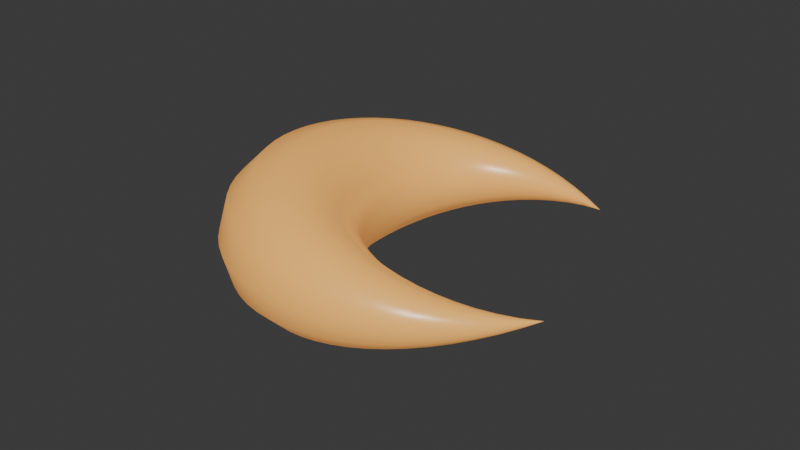 # Source: moon.blend  (saved by Blender 4.1.24; exported with 4.5.12 LTS)
import bpy
from mathutils import Matrix  # noqa: F401  (used for matrix-valued properties, if any)

bpy.ops.wm.read_factory_settings(use_empty=True)
scene = bpy.context.scene
scene.name = 'Scene'

# ---- collections
col_collection = bpy.data.collections.new('Collection'); scene.collection.children.link(col_collection)

# ---- materials (node trees are filled in below, after node groups)
mat_material_001 = bpy.data.materials.new('Material.001')
mat_material_001.use_transparent_shadow = False

# ---- material node trees
mat_material_001.use_nodes = True; mat_material_001.node_tree.nodes.clear()
_N = mat_material_001.node_tree.nodes; _L = mat_material_001.node_tree.links
n0 = _N.new('ShaderNodeBsdfPrincipled'); n0.name = 'Principled BSDF'; n0.location = (10, 300)
n0.inputs[0].default_value = (0.8004, 0.4439, 0.09938, 1.0)
n0.inputs[2].default_value = 0.3276
n0.inputs[27].default_value = (1.0, 0.3964, 0.09083, 1.0)
n0.inputs[28].default_value = 0.4
n1 = _N.new('ShaderNodeOutputMaterial'); n1.name = 'Material Output'; n1.location = (300, 300)
_L.new(n0.outputs[0], n1.inputs[0])
n1.is_active_output = True

# ---- world
world_world = bpy.data.worlds.new('World'); scene.world = world_world
world_world.use_nodes = True; world_world.node_tree.nodes.clear()
_N = world_world.node_tree.nodes; _L = world_world.node_tree.links
n0 = _N.new('ShaderNodeOutputWorld'); n0.name = 'World Output'; n0.location = (300, 300)
n1 = _N.new('ShaderNodeBackground'); n1.name = 'Background'; n1.location = (10, 300)
n1.inputs[0].default_value = (0.05088, 0.05088, 0.05088, 1.0)
_L.new(n1.outputs[0], n0.inputs[0])
n0.is_active_output = True
world_world.color = (0.05088, 0.05088, 0.05088)
world_world.use_sun_shadow = False
world_world.sun_shadow_jitter_overblur = 0.0

# ---- meshes
me_nurbspath = bpy.data.meshes.new('NurbsPath')
me_nurbspath.from_pydata([(-0.487, -1.526, 0.0), (-0.487, -1.526, 0.0), (-0.487, -1.526, 0.0), (-0.487, -1.526, 0.0), (-0.487, -1.526, 0.0), (-0.487, -1.526, 0.0), (-0.487, -1.526, 0.0), (-0.487, -1.526, 0.0), (-0.487, -1.526, 0.0), (-0.487, -1.526, 0.0), (-0.487, -1.526, 0.0), (-0.487, -1.526, 0.0), (-0.542, -1.463, 0.00867), (-0.5364, -1.46, 0.01502), (-0.5288, -1.456, 0.01734), (-0.5211, -1.452, 0.01502), (-0.5155, -1.449, 0.00867), (-0.5135, -1.448, 1.405e-08), (-0.5155, -1.449, -0.00867), (-0.5211, -1.452, -0.01502), (-0.5288, -1.456, -0.01734), (-0.5364, -1.46, -0.01502), (-0.542, -1.463, -0.00867), (-0.5441, -1.464, -1.631e-08), (-0.5905, -1.397, 0.0176), (-0.5786, -1.392, 0.03048), (-0.5624, -1.385, 0.0352), (-0.5461, -1.378, 0.03048), (-0.5342, -1.373, 0.0176), (-0.5299, -1.371, 2.753e-08), (-0.5342, -1.373, -0.0176), (-0.5461, -1.378, -0.03048), (-0.5624, -1.385, -0.0352), (-0.5786, -1.392, -0.03048), (-0.5905, -1.397, -0.0176), (-0.5949, -1.398, -3.311e-08), (-0.6323, -1.327, 0.0267), (-0.6137, -1.321, 0.04625), (-0.5881, -1.314, 0.0534), (-0.5626, -1.306, 0.04625), (-0.5439, -1.3, 0.0267), (-0.5371, -1.298, 4.252e-08), (-0.5439, -1.3, -0.0267), (-0.5626, -1.306, -0.04625), (-0.5881, -1.314, -0.0534), (-0.6137, -1.321, -0.04625), (-0.6323, -1.327, -0.0267), (-0.6392, -1.329, -5.098e-08), (-0.6673, -1.255, 0.0359), (-0.6416, -1.25, 0.06218), (-0.6064, -1.242, 0.0718), (-0.5713, -1.235, 0.06218), (-0.5455, -1.23, 0.0359), (-0.5361, -1.228, 5.684e-08), (-0.5455, -1.23, -0.0359), (-0.5713, -1.235, -0.06218), (-0.6064, -1.242, -0.0718), (-0.6416, -1.25, -0.06218), (-0.6673, -1.255, -0.0359), (-0.6767, -1.257, -6.753e-08), (-0.6953, -1.18, 0.04511), (-0.6625, -1.177, 0.07814), (-0.6176, -1.172, 0.09022), (-0.5728, -1.167, 0.07814), (-0.54, -1.163, 0.04511), (-0.5279, -1.162, 7.058e-08), (-0.5399, -1.163, -0.04511), (-0.5728, -1.167, -0.07814), (-0.6176, -1.172, -0.09022), (-0.6625, -1.177, -0.07814), (-0.6953, -1.18, -0.04511), (-0.7073, -1.181, -8.445e-08), (-0.716, -1.103, 0.05427), (-0.6763, -1.103, 0.09399), (-0.622, -1.102, 0.1085), (-0.5678, -1.101, 0.09399), (-0.528, -1.1, 0.05427), (-0.5135, -1.1, 8.605e-08), (-0.528, -1.1, -0.05427), (-0.5678, -1.101, -0.09399), (-0.622, -1.102, -0.1085), (-0.6763, -1.103, -0.09399), (-0.716, -1.103, -0.05427), (-0.7305, -1.104, -1.024e-07), (-0.7294, -1.025, 0.0633), (-0.6831, -1.029, 0.1096), (-0.62, -1.034, 0.1266), (-0.5569, -1.038, 0.1096), (-0.5107, -1.042, 0.0633), (-0.4938, -1.043, 9.992e-08), (-0.5107, -1.042, -0.0633), (-0.5569, -1.038, -0.1096), (-0.62, -1.034, -0.1266), (-0.6831, -1.029, -0.1096), (-0.7294, -1.025, -0.0633), (-0.7463, -1.024, -1.186e-07), (-0.7352, -0.9467, 0.07214), (-0.6831, -0.9554, 0.1249), (-0.612, -0.9674, 0.1443), (-0.5408, -0.9793, 0.1249), (-0.4887, -0.988, 0.07214), (-0.4697, -0.9912, 1.142e-07), (-0.4887, -0.988, -0.07214), (-0.5408, -0.9793, -0.1249), (-0.612, -0.9674, -0.1443), (-0.6831, -0.9554, -0.1249), (-0.7352, -0.9467, -0.07214), (-0.7542, -0.9435, -1.364e-07), (-0.7334, -0.8679, 0.08072), (-0.6763, -0.8829, 0.1398), (-0.5982, -0.9033, 0.1614), (-0.5201, -0.9238, 0.1398), (-0.463, -0.9388, 0.08072), (-0.4421, -0.9443, 1.263e-07), (-0.463, -0.9388, -0.08072), (-0.5201, -0.9238, -0.1398), (-0.5982, -0.9033, -0.1614), (-0.6763, -0.8829, -0.1398), (-0.7334, -0.8679, -0.08072), (-0.7544, -0.8624, -1.519e-07), (-0.7241, -0.7896, 0.08899), (-0.6628, -0.8117, 0.1541), (-0.5791, -0.8419, 0.178), (-0.4954, -0.8721, 0.1541), (-0.4341, -0.8942, 0.08899), (-0.4117, -0.9023, 1.376e-07), (-0.4341, -0.8942, -0.08899), (-0.4954, -0.8721, -0.1541), (-0.5791, -0.8419, -0.178), (-0.6628, -0.8117, -0.1541), (-0.7241, -0.7896, -0.08899), (-0.7465, -0.7815, -1.674e-07), (-0.7072, -0.7127, 0.0969), (-0.6429, -0.7427, 0.1678), (-0.555, -0.7835, 0.1938), (-0.4672, -0.8244, 0.1678), (-0.4029, -0.8543, 0.0969), (-0.3793, -0.8652, 1.534e-07), (-0.4029, -0.8543, -0.0969), (-0.4672, -0.8244, -0.1678), (-0.555, -0.7835, -0.1938), (-0.6429, -0.7427, -0.1678), (-0.7072, -0.7127, -0.0969), (-0.7308, -0.7018, -1.805e-07), (-0.6829, -0.6379, 0.1044), (-0.6167, -0.6761, 0.1808), (-0.5264, -0.7284, 0.2088), (-0.436, -0.7806, 0.1808), (-0.3698, -0.8189, 0.1044), (-0.3456, -0.8329, 1.614e-07), (-0.3698, -0.8189, -0.1044), (-0.436, -0.7806, -0.1808), (-0.5264, -0.7284, -0.2088), (-0.6167, -0.6761, -0.1808), (-0.6829, -0.6379, -0.1044), (-0.7071, -0.6239, -1.925e-07), (-0.6513, -0.5658, 0.1114), (-0.5846, -0.6128, 0.193), (-0.4934, -0.6768, 0.2228), (-0.4023, -0.7409, 0.193), (-0.3356, -0.7879, 0.1114), (-0.3111, -0.805, 1.743e-07), (-0.3356, -0.7879, -0.1114), (-0.4023, -0.7409, -0.193), (-0.4934, -0.6768, -0.2228), (-0.5846, -0.6128, -0.193), (-0.6513, -0.5658, -0.1114), (-0.6757, -0.5487, -2.117e-07), (-0.6126, -0.4973, 0.118), (-0.5467, -0.553, 0.2043), (-0.4566, -0.6292, 0.2359), (-0.3665, -0.7053, 0.2043), (-0.3006, -0.761, 0.118), (-0.2765, -0.7815, 1.933e-07), (-0.3006, -0.761, -0.118), (-0.3665, -0.7053, -0.2043), (-0.4566, -0.6292, -0.2359), (-0.5467, -0.553, -0.2043), (-0.6126, -0.4973, -0.118), (-0.6368, -0.4769, -2.197e-07), (-0.5672, -0.4329, 0.1239), (-0.5034, -0.4974, 0.2147), (-0.4163, -0.5855, 0.2479), (-0.3292, -0.6737, 0.2147), (-0.2654, -0.7382, 0.1239), (-0.242, -0.7618, 2.031e-07), (-0.2654, -0.7382, -0.1239), (-0.3292, -0.6737, -0.2147), (-0.4163, -0.5855, -0.2479), (-0.5034, -0.4974, -0.2147), (-0.5672, -0.4329, -0.1239), (-0.5906, -0.4093, -2.308e-07), (-0.5155, -0.3735, 0.1293), (-0.4552, -0.4465, 0.224), (-0.3728, -0.5463, 0.2587), (-0.2905, -0.646, 0.224), (-0.2302, -0.719, 0.1293), (-0.2081, -0.7457, 2.072e-07), (-0.2302, -0.719, -0.1293), (-0.2905, -0.646, -0.224), (-0.3728, -0.5463, -0.2587), (-0.4552, -0.4465, -0.224), (-0.5155, -0.3735, -0.1293), (-0.5375, -0.3468, -2.506e-07), (-0.4578, -0.3197, 0.1341), (-0.4023, -0.4007, 0.2323), (-0.3266, -0.5115, 0.2683), (-0.2509, -0.6222, 0.2323), (-0.1954, -0.7032, 0.1341), (-0.1751, -0.7329, 2.149e-07), (-0.1954, -0.7032, -0.1341), (-0.2509, -0.6222, -0.2323), (-0.3266, -0.5115, -0.2683), (-0.4023, -0.4007, -0.2323), (-0.4578, -0.3197, -0.1341), (-0.4781, -0.29, -2.499e-07), (-0.3947, -0.2722, 0.1383), (-0.3454, -0.3606, 0.2395), (-0.278, -0.4813, 0.2766), (-0.2106, -0.6021, 0.2395), (-0.1612, -0.6905, 0.1383), (-0.1432, -0.7229, 2.267e-07), (-0.1612, -0.6905, -0.1383), (-0.2106, -0.6021, -0.2395), (-0.278, -0.4813, -0.2766), (-0.3454, -0.3606, -0.2395), (-0.3947, -0.2722, -0.1383), (-0.4128, -0.2398, -2.679e-07), (-0.327, -0.2315, 0.1418), (-0.2849, -0.3264, 0.2456), (-0.2274, -0.456, 0.2836), (-0.1699, -0.5857, 0.2456), (-0.1278, -0.6805, 0.1418), (-0.1124, -0.7153, 2.324e-07), (-0.1278, -0.6805, -0.1418), (-0.1699, -0.5857, -0.2456), (-0.2274, -0.456, -0.2836), (-0.2849, -0.3264, -0.2456), (-0.327, -0.2315, -0.1418), (-0.3424, -0.1968, -2.641e-07), (-0.2552, -0.1983, 0.1446), (-0.2213, -0.2986, 0.2505), (-0.1751, -0.4357, 0.2893), (-0.1289, -0.5727, 0.2505), (-0.09503, -0.673, 0.1446), (-0.08264, -0.7098, 2.209e-07), (-0.09503, -0.673, -0.1446), (-0.1289, -0.5727, -0.2505), (-0.1751, -0.4357, -0.2893), (-0.2213, -0.2986, -0.2505), (-0.2552, -0.1983, -0.1446), (-0.2675, -0.1616, -2.856e-07), (-0.1801, -0.173, 0.1468), (-0.1554, -0.2775, 0.2542), (-0.1216, -0.4203, 0.2935), (-0.08776, -0.5631, 0.2542), (-0.063, -0.6677, 0.1468), (-0.05394, -0.706, 2.296e-07), (-0.063, -0.6677, -0.1468), (-0.08776, -0.5631, -0.2542), (-0.1216, -0.4203, -0.2935), (-0.1554, -0.2775, -0.2542), (-0.1801, -0.173, -0.1468), (-0.1892, -0.1347, -2.734e-07), (-0.1028, -0.1559, 0.1482), (-0.08772, -0.2633, 0.2567), (-0.06717, -0.4101, 0.2964), (-0.04663, -0.5569, 0.2567), (-0.03158, -0.6643, 0.1482), (-0.02608, -0.7036, 2.263e-07), (-0.03158, -0.6643, -0.1482), (-0.04663, -0.5569, -0.2567), (-0.06717, -0.4101, -0.2964), (-0.08772, -0.2633, -0.2567), (-0.1028, -0.1559, -0.1482), (-0.1083, -0.1166, -2.816e-07), (-0.02395, -0.1474, 0.1489), (-0.01902, -0.2563, 0.2579), (-0.01229, -0.405, 0.2978), (-0.005548, -0.5538, 0.2579), (-0.0006158, -0.6627, 0.1489), (0.001189, -0.7025, 2.441e-07), (-0.0006158, -0.6627, -0.1489), (-0.005548, -0.5538, -0.2579), (-0.01229, -0.405, -0.2978), (-0.01902, -0.2563, -0.2579), (-0.02395, -0.1474, -0.1489), (-0.02576, -0.1075, -2.829e-07), (0.05531, -0.1475, 0.1489), (0.04998, -0.2564, 0.2579), (0.0427, -0.4051, 0.2978), (0.03542, -0.5538, 0.2579), (0.0301, -0.6627, 0.1489), (0.02815, -0.7026, 2.441e-07), (0.0301, -0.6627, -0.1489), (0.03542, -0.5538, -0.2579), (0.0427, -0.4051, -0.2978), (0.04998, -0.2564, -0.2579), (0.05531, -0.1475, -0.1489), (0.05726, -0.1077, -2.774e-07), (0.1341, -0.1563, 0.1482), (0.1186, -0.2637, 0.2567), (0.09741, -0.4104, 0.2964), (0.07625, -0.5571, 0.2567), (0.06076, -0.6644, 0.1482), (0.05509, -0.7037, 2.429e-07), (0.06076, -0.6644, -0.1482), (0.07625, -0.5571, -0.2567), (0.09741, -0.4104, -0.2964), (0.1186, -0.2637, -0.2567), (0.1341, -0.1563, -0.1482), (0.1397, -0.117, -2.871e-07), (0.2113, -0.1738, 0.1468), (0.186, -0.2782, 0.2542), (0.1514, -0.4208, 0.2935), (0.1169, -0.5634, 0.2542), (0.09156, -0.6679, 0.1468), (0.0823, -0.7061, 2.296e-07), (0.09156, -0.6679, -0.1468), (0.1169, -0.5634, -0.2542), (0.1514, -0.4208, -0.2935), (0.186, -0.2782, -0.2542), (0.2113, -0.1738, -0.1468), (0.2206, -0.1355, -2.788e-07), (0.2861, -0.1995, 0.1446), (0.2516, -0.2996, 0.2505), (0.2044, -0.4363, 0.2893), (0.1572, -0.573, 0.2505), (0.1227, -0.6731, 0.1446), (0.11, -0.7098, 2.317e-07), (0.1227, -0.6731, -0.1446), (0.1572, -0.573, -0.2505), (0.2044, -0.4363, -0.2893), (0.2516, -0.2996, -0.2505), (0.2861, -0.1995, -0.1446), (0.2988, -0.1629, -2.856e-07), (0.3576, -0.2333, 0.1418), (0.3146, -0.3278, 0.2456), (0.2559, -0.4569, 0.2836), (0.1972, -0.586, 0.2456), (0.1542, -0.6805, 0.1418), (0.1385, -0.715, 2.324e-07), (0.1542, -0.6805, -0.1418), (0.1972, -0.586, -0.2456), (0.2559, -0.4569, -0.2836), (0.3146, -0.3278, -0.2456), (0.3576, -0.2333, -0.1418), (0.3733, -0.1987, -2.694e-07), (0.4248, -0.2746, 0.1383), (0.3744, -0.3624, 0.2395), (0.3056, -0.4823, 0.2766), (0.2367, -0.6023, 0.2395), (0.1863, -0.6901, 0.1383), (0.1678, -0.7222, 2.215e-07), (0.1863, -0.6901, -0.1383), (0.2367, -0.6023, -0.2395), (0.3056, -0.4823, -0.2766), (0.3744, -0.3624, -0.2395), (0.4248, -0.2746, -0.1383), (0.4433, -0.2425, -2.679e-07), (0.4871, -0.3229, 0.1341), (0.4304, -0.4031, 0.2323), (0.353, -0.5126, 0.2683), (0.2755, -0.6221, 0.2323), (0.2188, -0.7023, 0.1341), (0.198, -0.7316, 2.249e-07), (0.2188, -0.7023, -0.1341), (0.2755, -0.6221, -0.2323), (0.353, -0.5126, -0.2683), (0.4304, -0.4031, -0.2323), (0.4871, -0.3229, -0.1341), (0.5079, -0.2936, -2.499e-07), (0.5437, -0.3777, 0.1293), (0.482, -0.4495, 0.224), (0.3977, -0.5476, 0.2587), (0.3134, -0.6456, 0.224), (0.2517, -0.7174, 0.1293), (0.2291, -0.7437, 2.072e-07), (0.2517, -0.7174, -0.1293), (0.3134, -0.6456, -0.224), (0.3977, -0.5476, -0.2587), (0.482, -0.4495, -0.224), (0.5437, -0.3777, -0.1293), (0.5663, -0.3514, -2.554e-07), (0.5941, -0.4381, 0.1239), (0.5287, -0.501, 0.2147), (0.4394, -0.587, 0.2479), (0.3501, -0.6729, 0.2147), (0.2847, -0.7358, 0.1239), (0.2608, -0.7588, 2.031e-07), (0.2847, -0.7358, -0.1239), (0.3501, -0.6729, -0.2147), (0.4394, -0.587, -0.2479), (0.5287, -0.501, -0.2147), (0.5941, -0.4381, -0.1239), (0.618, -0.4151, -2.401e-07), (0.6376, -0.5036, 0.118), (0.57, -0.5573, 0.2043), (0.4776, -0.6307, 0.2359), (0.3853, -0.704, 0.2043), (0.3177, -0.7578, 0.118), (0.2929, -0.7774, 1.977e-07), (0.3177, -0.7578, -0.118), (0.3853, -0.704, -0.2043), (0.4776, -0.6307, -0.2359), (0.57, -0.5573, -0.2043), (0.6376, -0.5036, -0.118), (0.6624, -0.484, -2.263e-07), (0.6739, -0.5734, 0.1114), (0.6055, -0.6178, 0.193), (0.512, -0.6785, 0.2228), (0.4186, -0.7392, 0.193), (0.3502, -0.7836, 0.1114), (0.3251, -0.7998, 1.764e-07), (0.3502, -0.7836, -0.1114), (0.4186, -0.7392, -0.193), (0.512, -0.6785, -0.2228), (0.6055, -0.6178, -0.193), (0.6739, -0.5734, -0.1114), (0.6989, -0.5571, -2.179e-07), (0.7025, -0.6466, 0.1044), (0.6347, -0.6819, 0.1808), (0.5421, -0.7301, 0.2088), (0.4496, -0.7783, 0.1808), (0.3818, -0.8136, 0.1044), (0.357, -0.8265, 1.711e-07), (0.3818, -0.8136, -0.1044), (0.4496, -0.7783, -0.1808), (0.5421, -0.7301, -0.2088), (0.6347, -0.6819, -0.1808), (0.7025, -0.6466, -0.1044), (0.7273, -0.6336, -1.983e-07), (0.7232, -0.7224, 0.0969), (0.6574, -0.749, 0.1678), (0.5676, -0.7852, 0.1938), (0.4777, -0.8215, 0.1678), (0.412, -0.8481, 0.0969), (0.3879, -0.8578, 1.534e-07), (0.412, -0.8481, -0.0969), (0.4777, -0.8215, -0.1678), (0.5676, -0.7852, -0.1938), (0.6574, -0.749, -0.1678), (0.7232, -0.7224, -0.0969), (0.7473, -0.7127, -1.859e-07), (0.7358, -0.8001, 0.08899), (0.6733, -0.8185, 0.1541), (0.5879, -0.8437, 0.178), (0.5026, -0.8688, 0.1541), (0.4401, -0.8872, 0.08899), (0.4172, -0.894, 1.417e-07), (0.4401, -0.8872, -0.08899), (0.5026, -0.8688, -0.1541), (0.5879, -0.8437, -0.178), (0.6733, -0.8185, -0.1541), (0.7358, -0.8001, -0.08899), (0.7587, -0.7934, -1.699e-07), (0.7402, -0.8789, 0.08072), (0.6821, -0.89, 0.1398), (0.6028, -0.9051, 0.1614), (0.5235, -0.9202, 0.1398), (0.4655, -0.9312, 0.08072), (0.4442, -0.9353, 1.293e-07), (0.4655, -0.9312, -0.08072), (0.5235, -0.9202, -0.1398), (0.6028, -0.9051, -0.1614), (0.6821, -0.89, -0.1398), (0.7402, -0.8789, -0.08072), (0.7614, -0.8748, -1.534e-07), (0.7362, -0.9579, 0.07214), (0.6836, -0.9626, 0.1249), (0.6118, -0.9691, 0.1443), (0.5399, -0.9755, 0.1249), (0.4873, -0.9802, 0.07214), (0.4681, -0.9819, 1.156e-07), (0.4873, -0.9802, -0.07214), (0.5399, -0.9755, -0.1249), (0.6118, -0.9691, -0.1443), (0.6836, -0.9626, -0.1249), (0.7362, -0.9579, -0.07214), (0.7555, -0.9562, -1.371e-07), (0.724, -1.036, 0.0633), (0.6777, -1.036, 0.1096), (0.6144, -1.035, 0.1266), (0.5511, -1.035, 0.1096), (0.5048, -1.034, 0.0633), (0.4878, -1.034, 1.016e-07), (0.5048, -1.034, -0.0633), (0.5511, -1.035, -0.1096), (0.6144, -1.035, -0.1266), (0.6777, -1.036, -0.1096), (0.724, -1.036, -0.0633), (0.741, -1.037, -1.207e-07), (0.7037, -1.114, 0.05427), (0.6642, -1.109, 0.09399), (0.6103, -1.103, 0.1085), (0.5564, -1.097, 0.09399), (0.5169, -1.093, 0.05427), (0.5024, -1.091, 8.668e-08), (0.5169, -1.093, -0.05427), (0.5564, -1.097, -0.09399), (0.6103, -1.103, -0.1085), (0.6642, -1.109, -0.09399), (0.7037, -1.114, -0.05427), (0.7182, -1.115, -1.031e-07), (0.6754, -1.189, 0.04511), (0.6431, -1.182, 0.07814), (0.599, -1.173, 0.09022), (0.5549, -1.163, 0.07814), (0.5226, -1.157, 0.04511), (0.5108, -1.154, 7.268e-08), (0.5226, -1.157, -0.04511), (0.5549, -1.163, -0.07814), (0.599, -1.173, -0.09022), (0.6431, -1.182, -0.07814), (0.6754, -1.189, -0.04511), (0.6872, -1.192, -8.613e-08), (0.6394, -1.262, 0.0359), (0.6143, -1.254, 0.06218), (0.5802, -1.243, 0.0718), (0.546, -1.232, 0.06218), (0.521, -1.224, 0.0359), (0.5118, -1.221, 5.717e-08), (0.521, -1.224, -0.0359), (0.546, -1.232, -0.06218), (0.5802, -1.243, -0.0718), (0.6143, -1.254, -0.06218), (0.6394, -1.262, -0.0359), (0.6485, -1.265, -6.854e-08), (0.5957, -1.333, 0.0267), (0.5778, -1.325, 0.04625), (0.5533, -1.314, 0.0534), (0.5288, -1.304, 0.04625), (0.5109, -1.296, 0.0267), (0.5043, -1.293, 4.377e-08), (0.5109, -1.296, -0.0267), (0.5288, -1.304, -0.04625), (0.5533, -1.314, -0.0534), (0.5778, -1.325, -0.04625), (0.5957, -1.333, -0.0267), (0.6023, -1.336, -5.173e-08), (0.5446, -1.4, 0.0176), (0.5334, -1.394, 0.03048), (0.518, -1.386, 0.0352), (0.5026, -1.377, 0.03048), (0.4914, -1.371, 0.0176), (0.4873, -1.368, 2.819e-08), (0.4914, -1.371, -0.0176), (0.5026, -1.377, -0.03048), (0.518, -1.386, -0.0352), (0.5334, -1.394, -0.03048), (0.5446, -1.4, -0.0176), (0.5487, -1.403, -3.344e-08), (0.4862, -1.465, 0.00867), (0.481, -1.461, 0.01502), (0.4739, -1.456, 0.01734), (0.4667, -1.451, 0.01502), (0.4615, -1.448, 0.00867), (0.4596, -1.446, 1.373e-08), (0.4615, -1.448, -0.00867), (0.4667, -1.451, -0.01502), (0.4739, -1.456, -0.01734), (0.481, -1.461, -0.01502), (0.4862, -1.465, -0.00867), (0.4881, -1.466, -1.696e-08), (0.4204, -1.526, 2.384e-08), (0.4204, -1.526, 4.13e-08), (0.4204, -1.526, 4.768e-08), (0.4204, -1.526, 4.13e-08), (0.4204, -1.526, 2.384e-08), (0.4204, -1.526, 3.997e-14), (0.4204, -1.526, -2.384e-08), (0.4204, -1.526, -4.13e-08), (0.4204, -1.526, -4.768e-08), (0.4204, -1.526, -4.13e-08), (0.4204, -1.526, -2.384e-08), (0.4204, -1.526, -4.53e-14)], [], [(0, 12, 23, 11), (1, 13, 12, 0), (2, 14, 13, 1), (3, 15, 14, 2), (4, 16, 15, 3), (5, 17, 16, 4), (6, 18, 17, 5), (7, 19, 18, 6), (8, 20, 19, 7), (9, 21, 20, 8), (10, 22, 21, 9), (11, 23, 22, 10), (12, 24, 35, 23), (13, 25, 24, 12), (14, 26, 25, 13), (15, 27, 26, 14), (16, 28, 27, 15), (17, 29, 28, 16), (18, 30, 29, 17), (19, 31, 30, 18), (20, 32, 31, 19), (21, 33, 32, 20), (22, 34, 33, 21), (23, 35, 34, 22), (24, 36, 47, 35), (25, 37, 36, 24), (26, 38, 37, 25), (27, 39, 38, 26), (28, 40, 39, 27), (29, 41, 40, 28), (30, 42, 41, 29), (31, 43, 42, 30), (32, 44, 43, 31), (33, 45, 44, 32), (34, 46, 45, 33), (35, 47, 46, 34), (36, 48, 59, 47), (37, 49, 48, 36), (38, 50, 49, 37), (39, 51, 50, 38), (40, 52, 51, 39), (41, 53, 52, 40), (42, 54, 53, 41), (43, 55, 54, 42), (44, 56, 55, 43), (45, 57, 56, 44), (46, 58, 57, 45), (47, 59, 58, 46), (48, 60, 71, 59), (49, 61, 60, 48), (50, 62, 61, 49), (51, 63, 62, 50), (52, 64, 63, 51), (53, 65, 64, 52), (54, 66, 65, 53), (55, 67, 66, 54), (56, 68, 67, 55), (57, 69, 68, 56), (58, 70, 69, 57), (59, 71, 70, 58), (60, 72, 83, 71), (61, 73, 72, 60), (62, 74, 73, 61), (63, 75, 74, 62), (64, 76, 75, 63), (65, 77, 76, 64), (66, 78, 77, 65), (67, 79, 78, 66), (68, 80, 79, 67), (69, 81, 80, 68), (70, 82, 81, 69), (71, 83, 82, 70), (72, 84, 95, 83), (73, 85, 84, 72), (74, 86, 85, 73), (75, 87, 86, 74), (76, 88, 87, 75), (77, 89, 88, 76), (78, 90, 89, 77), (79, 91, 90, 78), (80, 92, 91, 79), (81, 93, 92, 80), (82, 94, 93, 81), (83, 95, 94, 82), (84, 96, 107, 95), (85, 97, 96, 84), (86, 98, 97, 85), (87, 99, 98, 86), (88, 100, 99, 87), (89, 101, 100, 88), (90, 102, 101, 89), (91, 103, 102, 90), (92, 104, 103, 91), (93, 105, 104, 92), (94, 106, 105, 93), (95, 107, 106, 94), (96, 108, 119, 107), (97, 109, 108, 96), (98, 110, 109, 97), (99, 111, 110, 98), (100, 112, 111, 99), (101, 113, 112, 100), (102, 114, 113, 101), (103, 115, 114, 102), (104, 116, 115, 103), (105, 117, 116, 104), (106, 118, 117, 105), (107, 119, 118, 106), (108, 120, 131, 119), (109, 121, 120, 108), (110, 122, 121, 109), (111, 123, 122, 110), (112, 124, 123, 111), (113, 125, 124, 112), (114, 126, 125, 113), (115, 127, 126, 114), (116, 128, 127, 115), (117, 129, 128, 116), (118, 130, 129, 117), (119, 131, 130, 118), (120, 132, 143, 131), (121, 133, 132, 120), (122, 134, 133, 121), (123, 135, 134, 122), (124, 136, 135, 123), (125, 137, 136, 124), (126, 138, 137, 125), (127, 139, 138, 126), (128, 140, 139, 127), (129, 141, 140, 128), (130, 142, 141, 129), (131, 143, 142, 130), (132, 144, 155, 143), (133, 145, 144, 132), (134, 146, 145, 133), (135, 147, 146, 134), (136, 148, 147, 135), (137, 149, 148, 136), (138, 150, 149, 137), (139, 151, 150, 138), (140, 152, 151, 139), (141, 153, 152, 140), (142, 154, 153, 141), (143, 155, 154, 142), (144, 156, 167, 155), (145, 157, 156, 144), (146, 158, 157, 145), (147, 159, 158, 146), (148, 160, 159, 147), (149, 161, 160, 148), (150, 162, 161, 149), (151, 163, 162, 150), (152, 164, 163, 151), (153, 165, 164, 152), (154, 166, 165, 153), (155, 167, 166, 154), (156, 168, 179, 167), (157, 169, 168, 156), (158, 170, 169, 157), (159, 171, 170, 158), (160, 172, 171, 159), (161, 173, 172, 160), (162, 174, 173, 161), (163, 175, 174, 162), (164, 176, 175, 163), (165, 177, 176, 164), (166, 178, 177, 165), (167, 179, 178, 166), (168, 180, 191, 179), (169, 181, 180, 168), (170, 182, 181, 169), (171, 183, 182, 170), (172, 184, 183, 171), (173, 185, 184, 172), (174, 186, 185, 173), (175, 187, 186, 174), (176, 188, 187, 175), (177, 189, 188, 176), (178, 190, 189, 177), (179, 191, 190, 178), (180, 192, 203, 191), (181, 193, 192, 180), (182, 194, 193, 181), (183, 195, 194, 182), (184, 196, 195, 183), (185, 197, 196, 184), (186, 198, 197, 185), (187, 199, 198, 186), (188, 200, 199, 187), (189, 201, 200, 188), (190, 202, 201, 189), (191, 203, 202, 190), (192, 204, 215, 203), (193, 205, 204, 192), (194, 206, 205, 193), (195, 207, 206, 194), (196, 208, 207, 195), (197, 209, 208, 196), (198, 210, 209, 197), (199, 211, 210, 198), (200, 212, 211, 199), (201, 213, 212, 200), (202, 214, 213, 201), (203, 215, 214, 202), (204, 216, 227, 215), (205, 217, 216, 204), (206, 218, 217, 205), (207, 219, 218, 206), (208, 220, 219, 207), (209, 221, 220, 208), (210, 222, 221, 209), (211, 223, 222, 210), (212, 224, 223, 211), (213, 225, 224, 212), (214, 226, 225, 213), (215, 227, 226, 214), (216, 228, 239, 227), (217, 229, 228, 216), (218, 230, 229, 217), (219, 231, 230, 218), (220, 232, 231, 219), (221, 233, 232, 220), (222, 234, 233, 221), (223, 235, 234, 222), (224, 236, 235, 223), (225, 237, 236, 224), (226, 238, 237, 225), (227, 239, 238, 226), (228, 240, 251, 239), (229, 241, 240, 228), (230, 242, 241, 229), (231, 243, 242, 230), (232, 244, 243, 231), (233, 245, 244, 232), (234, 246, 245, 233), (235, 247, 246, 234), (236, 248, 247, 235), (237, 249, 248, 236), (238, 250, 249, 237), (239, 251, 250, 238), (240, 252, 263, 251), (241, 253, 252, 240), (242, 254, 253, 241), (243, 255, 254, 242), (244, 256, 255, 243), (245, 257, 256, 244), (246, 258, 257, 245), (247, 259, 258, 246), (248, 260, 259, 247), (249, 261, 260, 248), (250, 262, 261, 249), (251, 263, 262, 250), (252, 264, 275, 263), (253, 265, 264, 252), (254, 266, 265, 253), (255, 267, 266, 254), (256, 268, 267, 255), (257, 269, 268, 256), (258, 270, 269, 257), (259, 271, 270, 258), (260, 272, 271, 259), (261, 273, 272, 260), (262, 274, 273, 261), (263, 275, 274, 262), (264, 276, 287, 275), (265, 277, 276, 264), (266, 278, 277, 265), (267, 279, 278, 266), (268, 280, 279, 267), (269, 281, 280, 268), (270, 282, 281, 269), (271, 283, 282, 270), (272, 284, 283, 271), (273, 285, 284, 272), (274, 286, 285, 273), (275, 287, 286, 274), (276, 288, 299, 287), (277, 289, 288, 276), (278, 290, 289, 277), (279, 291, 290, 278), (280, 292, 291, 279), (281, 293, 292, 280), (282, 294, 293, 281), (283, 295, 294, 282), (284, 296, 295, 283), (285, 297, 296, 284), (286, 298, 297, 285), (287, 299, 298, 286), (288, 300, 311, 299), (289, 301, 300, 288), (290, 302, 301, 289), (291, 303, 302, 290), (292, 304, 303, 291), (293, 305, 304, 292), (294, 306, 305, 293), (295, 307, 306, 294), (296, 308, 307, 295), (297, 309, 308, 296), (298, 310, 309, 297), (299, 311, 310, 298), (300, 312, 323, 311), (301, 313, 312, 300), (302, 314, 313, 301), (303, 315, 314, 302), (304, 316, 315, 303), (305, 317, 316, 304), (306, 318, 317, 305), (307, 319, 318, 306), (308, 320, 319, 307), (309, 321, 320, 308), (310, 322, 321, 309), (311, 323, 322, 310), (312, 324, 335, 323), (313, 325, 324, 312), (314, 326, 325, 313), (315, 327, 326, 314), (316, 328, 327, 315), (317, 329, 328, 316), (318, 330, 329, 317), (319, 331, 330, 318), (320, 332, 331, 319), (321, 333, 332, 320), (322, 334, 333, 321), (323, 335, 334, 322), (324, 336, 347, 335), (325, 337, 336, 324), (326, 338, 337, 325), (327, 339, 338, 326), (328, 340, 339, 327), (329, 341, 340, 328), (330, 342, 341, 329), (331, 343, 342, 330), (332, 344, 343, 331), (333, 345, 344, 332), (334, 346, 345, 333), (335, 347, 346, 334), (336, 348, 359, 347), (337, 349, 348, 336), (338, 350, 349, 337), (339, 351, 350, 338), (340, 352, 351, 339), (341, 353, 352, 340), (342, 354, 353, 341), (343, 355, 354, 342), (344, 356, 355, 343), (345, 357, 356, 344), (346, 358, 357, 345), (347, 359, 358, 346), (348, 360, 371, 359), (349, 361, 360, 348), (350, 362, 361, 349), (351, 363, 362, 350), (352, 364, 363, 351), (353, 365, 364, 352), (354, 366, 365, 353), (355, 367, 366, 354), (356, 368, 367, 355), (357, 369, 368, 356), (358, 370, 369, 357), (359, 371, 370, 358), (360, 372, 383, 371), (361, 373, 372, 360), (362, 374, 373, 361), (363, 375, 374, 362), (364, 376, 375, 363), (365, 377, 376, 364), (366, 378, 377, 365), (367, 379, 378, 366), (368, 380, 379, 367), (369, 381, 380, 368), (370, 382, 381, 369), (371, 383, 382, 370), (372, 384, 395, 383), (373, 385, 384, 372), (374, 386, 385, 373), (375, 387, 386, 374), (376, 388, 387, 375), (377, 389, 388, 376), (378, 390, 389, 377), (379, 391, 390, 378), (380, 392, 391, 379), (381, 393, 392, 380), (382, 394, 393, 381), (383, 395, 394, 382), (384, 396, 407, 395), (385, 397, 396, 384), (386, 398, 397, 385), (387, 399, 398, 386), (388, 400, 399, 387), (389, 401, 400, 388), (390, 402, 401, 389), (391, 403, 402, 390), (392, 404, 403, 391), (393, 405, 404, 392), (394, 406, 405, 393), (395, 407, 406, 394), (396, 408, 419, 407), (397, 409, 408, 396), (398, 410, 409, 397), (399, 411, 410, 398), (400, 412, 411, 399), (401, 413, 412, 400), (402, 414, 413, 401), (403, 415, 414, 402), (404, 416, 415, 403), (405, 417, 416, 404), (406, 418, 417, 405), (407, 419, 418, 406), (408, 420, 431, 419), (409, 421, 420, 408), (410, 422, 421, 409), (411, 423, 422, 410), (412, 424, 423, 411), (413, 425, 424, 412), (414, 426, 425, 413), (415, 427, 426, 414), (416, 428, 427, 415), (417, 429, 428, 416), (418, 430, 429, 417), (419, 431, 430, 418), (420, 432, 443, 431), (421, 433, 432, 420), (422, 434, 433, 421), (423, 435, 434, 422), (424, 436, 435, 423), (425, 437, 436, 424), (426, 438, 437, 425), (427, 439, 438, 426), (428, 440, 439, 427), (429, 441, 440, 428), (430, 442, 441, 429), (431, 443, 442, 430), (432, 444, 455, 443), (433, 445, 444, 432), (434, 446, 445, 433), (435, 447, 446, 434), (436, 448, 447, 435), (437, 449, 448, 436), (438, 450, 449, 437), (439, 451, 450, 438), (440, 452, 451, 439), (441, 453, 452, 440), (442, 454, 453, 441), (443, 455, 454, 442), (444, 456, 467, 455), (445, 457, 456, 444), (446, 458, 457, 445), (447, 459, 458, 446), (448, 460, 459, 447), (449, 461, 460, 448), (450, 462, 461, 449), (451, 463, 462, 450), (452, 464, 463, 451), (453, 465, 464, 452), (454, 466, 465, 453), (455, 467, 466, 454), (456, 468, 479, 467), (457, 469, 468, 456), (458, 470, 469, 457), (459, 471, 470, 458), (460, 472, 471, 459), (461, 473, 472, 460), (462, 474, 473, 461), (463, 475, 474, 462), (464, 476, 475, 463), (465, 477, 476, 464), (466, 478, 477, 465), (467, 479, 478, 466), (468, 480, 491, 479), (469, 481, 480, 468), (470, 482, 481, 469), (471, 483, 482, 470), (472, 484, 483, 471), (473, 485, 484, 472), (474, 486, 485, 473), (475, 487, 486, 474), (476, 488, 487, 475), (477, 489, 488, 476), (478, 490, 489, 477), (479, 491, 490, 478), (480, 492, 503, 491), (481, 493, 492, 480), (482, 494, 493, 481), (483, 495, 494, 482), (484, 496, 495, 483), (485, 497, 496, 484), (486, 498, 497, 485), (487, 499, 498, 486), (488, 500, 499, 487), (489, 501, 500, 488), (490, 502, 501, 489), (491, 503, 502, 490), (492, 504, 515, 503), (493, 505, 504, 492), (494, 506, 505, 493), (495, 507, 506, 494), (496, 508, 507, 495), (497, 509, 508, 496), (498, 510, 509, 497), (499, 511, 510, 498), (500, 512, 511, 499), (501, 513, 512, 500), (502, 514, 513, 501), (503, 515, 514, 502), (504, 516, 527, 515), (505, 517, 516, 504), (506, 518, 517, 505), (507, 519, 518, 506), (508, 520, 519, 507), (509, 521, 520, 508), (510, 522, 521, 509), (511, 523, 522, 510), (512, 524, 523, 511), (513, 525, 524, 512), (514, 526, 525, 513), (515, 527, 526, 514), (516, 528, 539, 527), (517, 529, 528, 516), (518, 530, 529, 517), (519, 531, 530, 518), (520, 532, 531, 519), (521, 533, 532, 520), (522, 534, 533, 521), (523, 535, 534, 522), (524, 536, 535, 523), (525, 537, 536, 524), (526, 538, 537, 525), (527, 539, 538, 526), (528, 540, 551, 539), (529, 541, 540, 528), (530, 542, 541, 529), (531, 543, 542, 530), (532, 544, 543, 531), (533, 545, 544, 532), (534, 546, 545, 533), (535, 547, 546, 534), (536, 548, 547, 535), (537, 549, 548, 536), (538, 550, 549, 537), (539, 551, 550, 538), (540, 552, 563, 551), (541, 553, 552, 540), (542, 554, 553, 541), (543, 555, 554, 542), (544, 556, 555, 543), (545, 557, 556, 544), (546, 558, 557, 545), (547, 559, 558, 546), (548, 560, 559, 547), (549, 561, 560, 548), (550, 562, 561, 549), (551, 563, 562, 550), (552, 564, 575, 563), (553, 565, 564, 552), (554, 566, 565, 553), (555, 567, 566, 554), (556, 568, 567, 555), (557, 569, 568, 556), (558, 570, 569, 557), (559, 571, 570, 558), (560, 572, 571, 559), (561, 573, 572, 560), (562, 574, 573, 561), (563, 575, 574, 562)])
me_nurbspath.polygons.foreach_set('use_smooth', [True] * 564)
_uv = me_nurbspath.uv_layers.new(name='UVMap')
_uv.uv.foreach_set('vector', [0.0, 1.0, 0.02128, 1.0, 0.02128, 0.9167, 0.0, 0.9167, 0.0, 0.08333, 0.02128, 0.08333, 0.02128, 0.0, 0.0, 0.0, 0.0, 0.1667, 0.02128, 0.1667, 0.02128, 0.08333, 0.0, 0.08333, 0.0, 0.25, 0.02128, 0.25, 0.02128, 0.1667, 0.0, 0.1667, 0.0, 0.3333, 0.02128, 0.3333, 0.02128, 0.25, 0.0, 0.25, 0.0, 0.4167, 0.02128, 0.4167, 0.02128, 0.3333, 0.0, 0.3333, 0.0, 0.5, 0.02128, 0.5, 0.02128, 0.4167, 0.0, 0.4167, 0.0, 0.5833, 0.02128, 0.5833, 0.02128, 0.5, 0.0, 0.5, 0.0, 0.6667, 0.02128, 0.6667, 0.02128, 0.5833, 0.0, 0.5833, 0.0, 0.75, 0.02128, 0.75, 0.02128, 0.6667, 0.0, 0.6667, 0.0, 0.8333, 0.02128, 0.8333, 0.02128, 0.75, 0.0, 0.75, 0.0, 0.9167, 0.02128, 0.9167, 0.02128, 0.8333, 0.0, 0.8333, 0.02128, 1.0, 0.04255, 1.0, 0.04255, 0.9167, 0.02128, 0.9167, 0.02128, 0.08333, 0.04255, 0.08333, 0.04255, 0.0, 0.02128, 0.0, 0.02128, 0.1667, 0.04255, 0.1667, 0.04255, 0.08333, 0.02128, 0.08333, 0.02128, 0.25, 0.04255, 0.25, 0.04255, 0.1667, 0.02128, 0.1667, 0.02128, 0.3333, 0.04255, 0.3333, 0.04255, 0.25, 0.02128, 0.25, 0.02128, 0.4167, 0.04255, 0.4167, 0.04255, 0.3333, 0.02128, 0.3333, 0.02128, 0.5, 0.04255, 0.5, 0.04255, 0.4167, 0.02128, 0.4167, 0.02128, 0.5833, 0.04255, 0.5833, 0.04255, 0.5, 0.02128, 0.5, 0.02128, 0.6667, 0.04255, 0.6667, 0.04255, 0.5833, 0.02128, 0.5833, 0.02128, 0.75, 0.04255, 0.75, 0.04255, 0.6667, 0.02128, 0.6667, 0.02128, 0.8333, 0.04255, 0.8333, 0.04255, 0.75, 0.02128, 0.75, 0.02128, 0.9167, 0.04255, 0.9167, 0.04255, 0.8333, 0.02128, 0.8333, 0.04255, 1.0, 0.06383, 1.0, 0.06383, 0.9167, 0.04255, 0.9167, 0.04255, 0.08333, 0.06383, 0.08333, 0.06383, 0.0, 0.04255, 0.0, 0.04255, 0.1667, 0.06383, 0.1667, 0.06383, 0.08333, 0.04255, 0.08333, 0.04255, 0.25, 0.06383, 0.25, 0.06383, 0.1667, 0.04255, 0.1667, 0.04255, 0.3333, 0.06383, 0.3333, 0.06383, 0.25, 0.04255, 0.25, 0.04255, 0.4167, 0.06383, 0.4167, 0.06383, 0.3333, 0.04255, 0.3333, 0.04255, 0.5, 0.06383, 0.5, 0.06383, 0.4167, 0.04255, 0.4167, 0.04255, 0.5833, 0.06383, 0.5833, 0.06383, 0.5, 0.04255, 0.5, 0.04255, 0.6667, 0.06383, 0.6667, 0.06383, 0.5833, 0.04255, 0.5833, 0.04255, 0.75, 0.06383, 0.75, 0.06383, 0.6667, 0.04255, 0.6667, 0.04255, 0.8333, 0.06383, 0.8333, 0.06383, 0.75, 0.04255, 0.75, 0.04255, 0.9167, 0.06383, 0.9167, 0.06383, 0.8333, 0.04255, 0.8333, 0.06383, 1.0, 0.08511, 1.0, 0.08511, 0.9167, 0.06383, 0.9167, 0.06383, 0.08333, 0.08511, 0.08333, 0.08511, 0.0, 0.06383, 0.0, 0.06383, 0.1667, 0.08511, 0.1667, 0.08511, 0.08333, 0.06383, 0.08333, 0.06383, 0.25, 0.08511, 0.25, 0.08511, 0.1667, 0.06383, 0.1667, 0.06383, 0.3333, 0.08511, 0.3333, 0.08511, 0.25, 0.06383, 0.25, 0.06383, 0.4167, 0.08511, 0.4167, 0.08511, 0.3333, 0.06383, 0.3333, 0.06383, 0.5, 0.08511, 0.5, 0.08511, 0.4167, 0.06383, 0.4167, 0.06383, 0.5833, 0.08511, 0.5833, 0.08511, 0.5, 0.06383, 0.5, 0.06383, 0.6667, 0.08511, 0.6667, 0.08511, 0.5833, 0.06383, 0.5833, 0.06383, 0.75, 0.08511, 0.75, 0.08511, 0.6667, 0.06383, 0.6667, 0.06383, 0.8333, 0.08511, 0.8333, 0.08511, 0.75, 0.06383, 0.75, 0.06383, 0.9167, 0.08511, 0.9167, 0.08511, 0.8333, 0.06383, 0.8333, 0.08511, 1.0, 0.1064, 1.0, 0.1064, 0.9167, 0.08511, 0.9167, 0.08511, 0.08333, 0.1064, 0.08333, 0.1064, 0.0, 0.08511, 0.0, 0.08511, 0.1667, 0.1064, 0.1667, 0.1064, 0.08333, 0.08511, 0.08333, 0.08511, 0.25, 0.1064, 0.25, 0.1064, 0.1667, 0.08511, 0.1667, 0.08511, 0.3333, 0.1064, 0.3333, 0.1064, 0.25, 0.08511, 0.25, 0.08511, 0.4167, 0.1064, 0.4167, 0.1064, 0.3333, 0.08511, 0.3333, 0.08511, 0.5, 0.1064, 0.5, 0.1064, 0.4167, 0.08511, 0.4167, 0.08511, 0.5833, 0.1064, 0.5833, 0.1064, 0.5, 0.08511, 0.5, 0.08511, 0.6667, 0.1064, 0.6667, 0.1064, 0.5833, 0.08511, 0.5833, 0.08511, 0.75, 0.1064, 0.75, 0.1064, 0.6667, 0.08511, 0.6667, 0.08511, 0.8333, 0.1064, 0.8333, 0.1064, 0.75, 0.08511, 0.75, 0.08511, 0.9167, 0.1064, 0.9167, 0.1064, 0.8333, 0.08511, 0.8333, 0.1064, 1.0, 0.1277, 1.0, 0.1277, 0.9167, 0.1064, 0.9167, 0.1064, 0.08333, 0.1277, 0.08333, 0.1277, 0.0, 0.1064, 0.0, 0.1064, 0.1667, 0.1277, 0.1667, 0.1277, 0.08333, 0.1064, 0.08333, 0.1064, 0.25, 0.1277, 0.25, 0.1277, 0.1667, 0.1064, 0.1667, 0.1064, 0.3333, 0.1277, 0.3333, 0.1277, 0.25, 0.1064, 0.25, 0.1064, 0.4167, 0.1277, 0.4167, 0.1277, 0.3333, 0.1064, 0.3333, 0.1064, 0.5, 0.1277, 0.5, 0.1277, 0.4167, 0.1064, 0.4167, 0.1064, 0.5833, 0.1277, 0.5833, 0.1277, 0.5, 0.1064, 0.5, 0.1064, 0.6667, 0.1277, 0.6667, 0.1277, 0.5833, 0.1064, 0.5833, 0.1064, 0.75, 0.1277, 0.75, 0.1277, 0.6667, 0.1064, 0.6667, 0.1064, 0.8333, 0.1277, 0.8333, 0.1277, 0.75, 0.1064, 0.75, 0.1064, 0.9167, 0.1277, 0.9167, 0.1277, 0.8333, 0.1064, 0.8333, 0.1277, 1.0, 0.1489, 1.0, 0.1489, 0.9167, 0.1277, 0.9167, 0.1277, 0.08333, 0.1489, 0.08333, 0.1489, 0.0, 0.1277, 0.0, 0.1277, 0.1667, 0.1489, 0.1667, 0.1489, 0.08333, 0.1277, 0.08333, 0.1277, 0.25, 0.1489, 0.25, 0.1489, 0.1667, 0.1277, 0.1667, 0.1277, 0.3333, 0.1489, 0.3333, 0.1489, 0.25, 0.1277, 0.25, 0.1277, 0.4167, 0.1489, 0.4167, 0.1489, 0.3333, 0.1277, 0.3333, 0.1277, 0.5, 0.1489, 0.5, 0.1489, 0.4167, 0.1277, 0.4167, 0.1277, 0.5833, 0.1489, 0.5833, 0.1489, 0.5, 0.1277, 0.5, 0.1277, 0.6667, 0.1489, 0.6667, 0.1489, 0.5833, 0.1277, 0.5833, 0.1277, 0.75, 0.1489, 0.75, 0.1489, 0.6667, 0.1277, 0.6667, 0.1277, 0.8333, 0.1489, 0.8333, 0.1489, 0.75, 0.1277, 0.75, 0.1277, 0.9167, 0.1489, 0.9167, 0.1489, 0.8333, 0.1277, 0.8333, 0.1489, 1.0, 0.1702, 1.0, 0.1702, 0.9167, 0.1489, 0.9167, 0.1489, 0.08333, 0.1702, 0.08333, 0.1702, 0.0, 0.1489, 0.0, 0.1489, 0.1667, 0.1702, 0.1667, 0.1702, 0.08333, 0.1489, 0.08333, 0.1489, 0.25, 0.1702, 0.25, 0.1702, 0.1667, 0.1489, 0.1667, 0.1489, 0.3333, 0.1702, 0.3333, 0.1702, 0.25, 0.1489, 0.25, 0.1489, 0.4167, 0.1702, 0.4167, 0.1702, 0.3333, 0.1489, 0.3333, 0.1489, 0.5, 0.1702, 0.5, 0.1702, 0.4167, 0.1489, 0.4167, 0.1489, 0.5833, 0.1702, 0.5833, 0.1702, 0.5, 0.1489, 0.5, 0.1489, 0.6667, 0.1702, 0.6667, 0.1702, 0.5833, 0.1489, 0.5833, 0.1489, 0.75, 0.1702, 0.75, 0.1702, 0.6667, 0.1489, 0.6667, 0.1489, 0.8333, 0.1702, 0.8333, 0.1702, 0.75, 0.1489, 0.75, 0.1489, 0.9167, 0.1702, 0.9167, 0.1702, 0.8333, 0.1489, 0.8333, 0.1702, 1.0, 0.1915, 1.0, 0.1915, 0.9167, 0.1702, 0.9167, 0.1702, 0.08333, 0.1915, 0.08333, 0.1915, 0.0, 0.1702, 0.0, 0.1702, 0.1667, 0.1915, 0.1667, 0.1915, 0.08333, 0.1702, 0.08333, 0.1702, 0.25, 0.1915, 0.25, 0.1915, 0.1667, 0.1702, 0.1667, 0.1702, 0.3333, 0.1915, 0.3333, 0.1915, 0.25, 0.1702, 0.25, 0.1702, 0.4167, 0.1915, 0.4167, 0.1915, 0.3333, 0.1702, 0.3333, 0.1702, 0.5, 0.1915, 0.5, 0.1915, 0.4167, 0.1702, 0.4167, 0.1702, 0.5833, 0.1915, 0.5833, 0.1915, 0.5, 0.1702, 0.5, 0.1702, 0.6667, 0.1915, 0.6667, 0.1915, 0.5833, 0.1702, 0.5833, 0.1702, 0.75, 0.1915, 0.75, 0.1915, 0.6667, 0.1702, 0.6667, 0.1702, 0.8333, 0.1915, 0.8333, 0.1915, 0.75, 0.1702, 0.75, 0.1702, 0.9167, 0.1915, 0.9167, 0.1915, 0.8333, 0.1702, 0.8333, 0.1915, 1.0, 0.2128, 1.0, 0.2128, 0.9167, 0.1915, 0.9167, 0.1915, 0.08333, 0.2128, 0.08333, 0.2128, 0.0, 0.1915, 0.0, 0.1915, 0.1667, 0.2128, 0.1667, 0.2128, 0.08333, 0.1915, 0.08333, 0.1915, 0.25, 0.2128, 0.25, 0.2128, 0.1667, 0.1915, 0.1667, 0.1915, 0.3333, 0.2128, 0.3333, 0.2128, 0.25, 0.1915, 0.25, 0.1915, 0.4167, 0.2128, 0.4167, 0.2128, 0.3333, 0.1915, 0.3333, 0.1915, 0.5, 0.2128, 0.5, 0.2128, 0.4167, 0.1915, 0.4167, 0.1915, 0.5833, 0.2128, 0.5833, 0.2128, 0.5, 0.1915, 0.5, 0.1915, 0.6667, 0.2128, 0.6667, 0.2128, 0.5833, 0.1915, 0.5833, 0.1915, 0.75, 0.2128, 0.75, 0.2128, 0.6667, 0.1915, 0.6667, 0.1915, 0.8333, 0.2128, 0.8333, 0.2128, 0.75, 0.1915, 0.75, 0.1915, 0.9167, 0.2128, 0.9167, 0.2128, 0.8333, 0.1915, 0.8333, 0.2128, 1.0, 0.234, 1.0, 0.234, 0.9167, 0.2128, 0.9167, 0.2128, 0.08333, 0.234, 0.08333, 0.234, 0.0, 0.2128, 0.0, 0.2128, 0.1667, 0.234, 0.1667, 0.234, 0.08333, 0.2128, 0.08333, 0.2128, 0.25, 0.234, 0.25, 0.234, 0.1667, 0.2128, 0.1667, 0.2128, 0.3333, 0.234, 0.3333, 0.234, 0.25, 0.2128, 0.25, 0.2128, 0.4167, 0.234, 0.4167, 0.234, 0.3333, 0.2128, 0.3333, 0.2128, 0.5, 0.234, 0.5, 0.234, 0.4167, 0.2128, 0.4167, 0.2128, 0.5833, 0.234, 0.5833, 0.234, 0.5, 0.2128, 0.5, 0.2128, 0.6667, 0.234, 0.6667, 0.234, 0.5833, 0.2128, 0.5833, 0.2128, 0.75, 0.234, 0.75, 0.234, 0.6667, 0.2128, 0.6667, 0.2128, 0.8333, 0.234, 0.8333, 0.234, 0.75, 0.2128, 0.75, 0.2128, 0.9167, 0.234, 0.9167, 0.234, 0.8333, 0.2128, 0.8333, 0.234, 1.0, 0.2553, 1.0, 0.2553, 0.9167, 0.234, 0.9167, 0.234, 0.08333, 0.2553, 0.08333, 0.2553, 0.0, 0.234, 0.0, 0.234, 0.1667, 0.2553, 0.1667, 0.2553, 0.08333, 0.234, 0.08333, 0.234, 0.25, 0.2553, 0.25, 0.2553, 0.1667, 0.234, 0.1667, 0.234, 0.3333, 0.2553, 0.3333, 0.2553, 0.25, 0.234, 0.25, 0.234, 0.4167, 0.2553, 0.4167, 0.2553, 0.3333, 0.234, 0.3333, 0.234, 0.5, 0.2553, 0.5, 0.2553, 0.4167, 0.234, 0.4167, 0.234, 0.5833, 0.2553, 0.5833, 0.2553, 0.5, 0.234, 0.5, 0.234, 0.6667, 0.2553, 0.6667, 0.2553, 0.5833, 0.234, 0.5833, 0.234, 0.75, 0.2553, 0.75, 0.2553, 0.6667, 0.234, 0.6667, 0.234, 0.8333, 0.2553, 0.8333, 0.2553, 0.75, 0.234, 0.75, 0.234, 0.9167, 0.2553, 0.9167, 0.2553, 0.8333, 0.234, 0.8333, 0.2553, 1.0, 0.2766, 1.0, 0.2766, 0.9167, 0.2553, 0.9167, 0.2553, 0.08333, 0.2766, 0.08333, 0.2766, 0.0, 0.2553, 0.0, 0.2553, 0.1667, 0.2766, 0.1667, 0.2766, 0.08333, 0.2553, 0.08333, 0.2553, 0.25, 0.2766, 0.25, 0.2766, 0.1667, 0.2553, 0.1667, 0.2553, 0.3333, 0.2766, 0.3333, 0.2766, 0.25, 0.2553, 0.25, 0.2553, 0.4167, 0.2766, 0.4167, 0.2766, 0.3333, 0.2553, 0.3333, 0.2553, 0.5, 0.2766, 0.5, 0.2766, 0.4167, 0.2553, 0.4167, 0.2553, 0.5833, 0.2766, 0.5833, 0.2766, 0.5, 0.2553, 0.5, 0.2553, 0.6667, 0.2766, 0.6667, 0.2766, 0.5833, 0.2553, 0.5833, 0.2553, 0.75, 0.2766, 0.75, 0.2766, 0.6667, 0.2553, 0.6667, 0.2553, 0.8333, 0.2766, 0.8333, 0.2766, 0.75, 0.2553, 0.75, 0.2553, 0.9167, 0.2766, 0.9167, 0.2766, 0.8333, 0.2553, 0.8333, 0.2766, 1.0, 0.2979, 1.0, 0.2979, 0.9167, 0.2766, 0.9167, 0.2766, 0.08333, 0.2979, 0.08333, 0.2979, 0.0, 0.2766, 0.0, 0.2766, 0.1667, 0.2979, 0.1667, 0.2979, 0.08333, 0.2766, 0.08333, 0.2766, 0.25, 0.2979, 0.25, 0.2979, 0.1667, 0.2766, 0.1667, 0.2766, 0.3333, 0.2979, 0.3333, 0.2979, 0.25, 0.2766, 0.25, 0.2766, 0.4167, 0.2979, 0.4167, 0.2979, 0.3333, 0.2766, 0.3333, 0.2766, 0.5, 0.2979, 0.5, 0.2979, 0.4167, 0.2766, 0.4167, 0.2766, 0.5833, 0.2979, 0.5833, 0.2979, 0.5, 0.2766, 0.5, 0.2766, 0.6667, 0.2979, 0.6667, 0.2979, 0.5833, 0.2766, 0.5833, 0.2766, 0.75, 0.2979, 0.75, 0.2979, 0.6667, 0.2766, 0.6667, 0.2766, 0.8333, 0.2979, 0.8333, 0.2979, 0.75, 0.2766, 0.75, 0.2766, 0.9167, 0.2979, 0.9167, 0.2979, 0.8333, 0.2766, 0.8333, 0.2979, 1.0, 0.3191, 1.0, 0.3191, 0.9167, 0.2979, 0.9167, 0.2979, 0.08333, 0.3191, 0.08333, 0.3191, 0.0, 0.2979, 0.0, 0.2979, 0.1667, 0.3191, 0.1667, 0.3191, 0.08333, 0.2979, 0.08333, 0.2979, 0.25, 0.3191, 0.25, 0.3191, 0.1667, 0.2979, 0.1667, 0.2979, 0.3333, 0.3191, 0.3333, 0.3191, 0.25, 0.2979, 0.25, 0.2979, 0.4167, 0.3191, 0.4167, 0.3191, 0.3333, 0.2979, 0.3333, 0.2979, 0.5, 0.3191, 0.5, 0.3191, 0.4167, 0.2979, 0.4167, 0.2979, 0.5833, 0.3191, 0.5833, 0.3191, 0.5, 0.2979, 0.5, 0.2979, 0.6667, 0.3191, 0.6667, 0.3191, 0.5833, 0.2979, 0.5833, 0.2979, 0.75, 0.3191, 0.75, 0.3191, 0.6667, 0.2979, 0.6667, 0.2979, 0.8333, 0.3191, 0.8333, 0.3191, 0.75, 0.2979, 0.75, 0.2979, 0.9167, 0.3191, 0.9167, 0.3191, 0.8333, 0.2979, 0.8333, 0.3191, 1.0, 0.3404, 1.0, 0.3404, 0.9167, 0.3191, 0.9167, 0.3191, 0.08333, 0.3404, 0.08333, 0.3404, 0.0, 0.3191, 0.0, 0.3191, 0.1667, 0.3404, 0.1667, 0.3404, 0.08333, 0.3191, 0.08333, 0.3191, 0.25, 0.3404, 0.25, 0.3404, 0.1667, 0.3191, 0.1667, 0.3191, 0.3333, 0.3404, 0.3333, 0.3404, 0.25, 0.3191, 0.25, 0.3191, 0.4167, 0.3404, 0.4167, 0.3404, 0.3333, 0.3191, 0.3333, 0.3191, 0.5, 0.3404, 0.5, 0.3404, 0.4167, 0.3191, 0.4167, 0.3191, 0.5833, 0.3404, 0.5833, 0.3404, 0.5, 0.3191, 0.5, 0.3191, 0.6667, 0.3404, 0.6667, 0.3404, 0.5833, 0.3191, 0.5833, 0.3191, 0.75, 0.3404, 0.75, 0.3404, 0.6667, 0.3191, 0.6667, 0.3191, 0.8333, 0.3404, 0.8333, 0.3404, 0.75, 0.3191, 0.75, 0.3191, 0.9167, 0.3404, 0.9167, 0.3404, 0.8333, 0.3191, 0.8333, 0.3404, 1.0, 0.3617, 1.0, 0.3617, 0.9167, 0.3404, 0.9167, 0.3404, 0.08333, 0.3617, 0.08333, 0.3617, 0.0, 0.3404, 0.0, 0.3404, 0.1667, 0.3617, 0.1667, 0.3617, 0.08333, 0.3404, 0.08333, 0.3404, 0.25, 0.3617, 0.25, 0.3617, 0.1667, 0.3404, 0.1667, 0.3404, 0.3333, 0.3617, 0.3333, 0.3617, 0.25, 0.3404, 0.25, 0.3404, 0.4167, 0.3617, 0.4167, 0.3617, 0.3333, 0.3404, 0.3333, 0.3404, 0.5, 0.3617, 0.5, 0.3617, 0.4167, 0.3404, 0.4167, 0.3404, 0.5833, 0.3617, 0.5833, 0.3617, 0.5, 0.3404, 0.5, 0.3404, 0.6667, 0.3617, 0.6667, 0.3617, 0.5833, 0.3404, 0.5833, 0.3404, 0.75, 0.3617, 0.75, 0.3617, 0.6667, 0.3404, 0.6667, 0.3404, 0.8333, 0.3617, 0.8333, 0.3617, 0.75, 0.3404, 0.75, 0.3404, 0.9167, 0.3617, 0.9167, 0.3617, 0.8333, 0.3404, 0.8333, 0.3617, 1.0, 0.383, 1.0, 0.383, 0.9167, 0.3617, 0.9167, 0.3617, 0.08333, 0.383, 0.08333, 0.383, 0.0, 0.3617, 0.0, 0.3617, 0.1667, 0.383, 0.1667, 0.383, 0.08333, 0.3617, 0.08333, 0.3617, 0.25, 0.383, 0.25, 0.383, 0.1667, 0.3617, 0.1667, 0.3617, 0.3333, 0.383, 0.3333, 0.383, 0.25, 0.3617, 0.25, 0.3617, 0.4167, 0.383, 0.4167, 0.383, 0.3333, 0.3617, 0.3333, 0.3617, 0.5, 0.383, 0.5, 0.383, 0.4167, 0.3617, 0.4167, 0.3617, 0.5833, 0.383, 0.5833, 0.383, 0.5, 0.3617, 0.5, 0.3617, 0.6667, 0.383, 0.6667, 0.383, 0.5833, 0.3617, 0.5833, 0.3617, 0.75, 0.383, 0.75, 0.383, 0.6667, 0.3617, 0.6667, 0.3617, 0.8333, 0.383, 0.8333, 0.383, 0.75, 0.3617, 0.75, 0.3617, 0.9167, 0.383, 0.9167, 0.383, 0.8333, 0.3617, 0.8333, 0.383, 1.0, 0.4043, 1.0, 0.4043, 0.9167, 0.383, 0.9167, 0.383, 0.08333, 0.4043, 0.08333, 0.4043, 0.0, 0.383, 0.0, 0.383, 0.1667, 0.4043, 0.1667, 0.4043, 0.08333, 0.383, 0.08333, 0.383, 0.25, 0.4043, 0.25, 0.4043, 0.1667, 0.383, 0.1667, 0.383, 0.3333, 0.4043, 0.3333, 0.4043, 0.25, 0.383, 0.25, 0.383, 0.4167, 0.4043, 0.4167, 0.4043, 0.3333, 0.383, 0.3333, 0.383, 0.5, 0.4043, 0.5, 0.4043, 0.4167, 0.383, 0.4167, 0.383, 0.5833, 0.4043, 0.5833, 0.4043, 0.5, 0.383, 0.5, 0.383, 0.6667, 0.4043, 0.6667, 0.4043, 0.5833, 0.383, 0.5833, 0.383, 0.75, 0.4043, 0.75, 0.4043, 0.6667, 0.383, 0.6667, 0.383, 0.8333, 0.4043, 0.8333, 0.4043, 0.75, 0.383, 0.75, 0.383, 0.9167, 0.4043, 0.9167, 0.4043, 0.8333, 0.383, 0.8333, 0.4043, 1.0, 0.4255, 1.0, 0.4255, 0.9167, 0.4043, 0.9167, 0.4043, 0.08333, 0.4255, 0.08333, 0.4255, 0.0, 0.4043, 0.0, 0.4043, 0.1667, 0.4255, 0.1667, 0.4255, 0.08333, 0.4043, 0.08333, 0.4043, 0.25, 0.4255, 0.25, 0.4255, 0.1667, 0.4043, 0.1667, 0.4043, 0.3333, 0.4255, 0.3333, 0.4255, 0.25, 0.4043, 0.25, 0.4043, 0.4167, 0.4255, 0.4167, 0.4255, 0.3333, 0.4043, 0.3333, 0.4043, 0.5, 0.4255, 0.5, 0.4255, 0.4167, 0.4043, 0.4167, 0.4043, 0.5833, 0.4255, 0.5833, 0.4255, 0.5, 0.4043, 0.5, 0.4043, 0.6667, 0.4255, 0.6667, 0.4255, 0.5833, 0.4043, 0.5833, 0.4043, 0.75, 0.4255, 0.75, 0.4255, 0.6667, 0.4043, 0.6667, 0.4043, 0.8333, 0.4255, 0.8333, 0.4255, 0.75, 0.4043, 0.75, 0.4043, 0.9167, 0.4255, 0.9167, 0.4255, 0.8333, 0.4043, 0.8333, 0.4255, 1.0, 0.4468, 1.0, 0.4468, 0.9167, 0.4255, 0.9167, 0.4255, 0.08333, 0.4468, 0.08333, 0.4468, 0.0, 0.4255, 0.0, 0.4255, 0.1667, 0.4468, 0.1667, 0.4468, 0.08333, 0.4255, 0.08333, 0.4255, 0.25, 0.4468, 0.25, 0.4468, 0.1667, 0.4255, 0.1667, 0.4255, 0.3333, 0.4468, 0.3333, 0.4468, 0.25, 0.4255, 0.25, 0.4255, 0.4167, 0.4468, 0.4167, 0.4468, 0.3333, 0.4255, 0.3333, 0.4255, 0.5, 0.4468, 0.5, 0.4468, 0.4167, 0.4255, 0.4167, 0.4255, 0.5833, 0.4468, 0.5833, 0.4468, 0.5, 0.4255, 0.5, 0.4255, 0.6667, 0.4468, 0.6667, 0.4468, 0.5833, 0.4255, 0.5833, 0.4255, 0.75, 0.4468, 0.75, 0.4468, 0.6667, 0.4255, 0.6667, 0.4255, 0.8333, 0.4468, 0.8333, 0.4468, 0.75, 0.4255, 0.75, 0.4255, 0.9167, 0.4468, 0.9167, 0.4468, 0.8333, 0.4255, 0.8333, 0.4468, 1.0, 0.4681, 1.0, 0.4681, 0.9167, 0.4468, 0.9167, 0.4468, 0.08333, 0.4681, 0.08333, 0.4681, 0.0, 0.4468, 0.0, 0.4468, 0.1667, 0.4681, 0.1667, 0.4681, 0.08333, 0.4468, 0.08333, 0.4468, 0.25, 0.4681, 0.25, 0.4681, 0.1667, 0.4468, 0.1667, 0.4468, 0.3333, 0.4681, 0.3333, 0.4681, 0.25, 0.4468, 0.25, 0.4468, 0.4167, 0.4681, 0.4167, 0.4681, 0.3333, 0.4468, 0.3333, 0.4468, 0.5, 0.4681, 0.5, 0.4681, 0.4167, 0.4468, 0.4167, 0.4468, 0.5833, 0.4681, 0.5833, 0.4681, 0.5, 0.4468, 0.5, 0.4468, 0.6667, 0.4681, 0.6667, 0.4681, 0.5833, 0.4468, 0.5833, 0.4468, 0.75, 0.4681, 0.75, 0.4681, 0.6667, 0.4468, 0.6667, 0.4468, 0.8333, 0.4681, 0.8333, 0.4681, 0.75, 0.4468, 0.75, 0.4468, 0.9167, 0.4681, 0.9167, 0.4681, 0.8333, 0.4468, 0.8333, 0.4681, 1.0, 0.4894, 1.0, 0.4894, 0.9167, 0.4681, 0.9167, 0.4681, 0.08333, 0.4894, 0.08333, 0.4894, 0.0, 0.4681, 0.0, 0.4681, 0.1667, 0.4894, 0.1667, 0.4894, 0.08333, 0.4681, 0.08333, 0.4681, 0.25, 0.4894, 0.25, 0.4894, 0.1667, 0.4681, 0.1667, 0.4681, 0.3333, 0.4894, 0.3333, 0.4894, 0.25, 0.4681, 0.25, 0.4681, 0.4167, 0.4894, 0.4167, 0.4894, 0.3333, 0.4681, 0.3333, 0.4681, 0.5, 0.4894, 0.5, 0.4894, 0.4167, 0.4681, 0.4167, 0.4681, 0.5833, 0.4894, 0.5833, 0.4894, 0.5, 0.4681, 0.5, 0.4681, 0.6667, 0.4894, 0.6667, 0.4894, 0.5833, 0.4681, 0.5833, 0.4681, 0.75, 0.4894, 0.75, 0.4894, 0.6667, 0.4681, 0.6667, 0.4681, 0.8333, 0.4894, 0.8333, 0.4894, 0.75, 0.4681, 0.75, 0.4681, 0.9167, 0.4894, 0.9167, 0.4894, 0.8333, 0.4681, 0.8333, 0.4894, 1.0, 0.5106, 1.0, 0.5106, 0.9167, 0.4894, 0.9167, 0.4894, 0.08333, 0.5106, 0.08333, 0.5106, 0.0, 0.4894, 0.0, 0.4894, 0.1667, 0.5106, 0.1667, 0.5106, 0.08333, 0.4894, 0.08333, 0.4894, 0.25, 0.5106, 0.25, 0.5106, 0.1667, 0.4894, 0.1667, 0.4894, 0.3333, 0.5106, 0.3333, 0.5106, 0.25, 0.4894, 0.25, 0.4894, 0.4167, 0.5106, 0.4167, 0.5106, 0.3333, 0.4894, 0.3333, 0.4894, 0.5, 0.5106, 0.5, 0.5106, 0.4167, 0.4894, 0.4167, 0.4894, 0.5833, 0.5106, 0.5833, 0.5106, 0.5, 0.4894, 0.5, 0.4894, 0.6667, 0.5106, 0.6667, 0.5106, 0.5833, 0.4894, 0.5833, 0.4894, 0.75, 0.5106, 0.75, 0.5106, 0.6667, 0.4894, 0.6667, 0.4894, 0.8333, 0.5106, 0.8333, 0.5106, 0.75, 0.4894, 0.75, 0.4894, 0.9167, 0.5106, 0.9167, 0.5106, 0.8333, 0.4894, 0.8333, 0.5106, 1.0, 0.5319, 1.0, 0.5319, 0.9167, 0.5106, 0.9167, 0.5106, 0.08333, 0.5319, 0.08333, 0.5319, 0.0, 0.5106, 0.0, 0.5106, 0.1667, 0.5319, 0.1667, 0.5319, 0.08333, 0.5106, 0.08333, 0.5106, 0.25, 0.5319, 0.25, 0.5319, 0.1667, 0.5106, 0.1667, 0.5106, 0.3333, 0.5319, 0.3333, 0.5319, 0.25, 0.5106, 0.25, 0.5106, 0.4167, 0.5319, 0.4167, 0.5319, 0.3333, 0.5106, 0.3333, 0.5106, 0.5, 0.5319, 0.5, 0.5319, 0.4167, 0.5106, 0.4167, 0.5106, 0.5833, 0.5319, 0.5833, 0.5319, 0.5, 0.5106, 0.5, 0.5106, 0.6667, 0.5319, 0.6667, 0.5319, 0.5833, 0.5106, 0.5833, 0.5106, 0.75, 0.5319, 0.75, 0.5319, 0.6667, 0.5106, 0.6667, 0.5106, 0.8333, 0.5319, 0.8333, 0.5319, 0.75, 0.5106, 0.75, 0.5106, 0.9167, 0.5319, 0.9167, 0.5319, 0.8333, 0.5106, 0.8333, 0.5319, 1.0, 0.5532, 1.0, 0.5532, 0.9167, 0.5319, 0.9167, 0.5319, 0.08333, 0.5532, 0.08333, 0.5532, 0.0, 0.5319, 0.0, 0.5319, 0.1667, 0.5532, 0.1667, 0.5532, 0.08333, 0.5319, 0.08333, 0.5319, 0.25, 0.5532, 0.25, 0.5532, 0.1667, 0.5319, 0.1667, 0.5319, 0.3333, 0.5532, 0.3333, 0.5532, 0.25, 0.5319, 0.25, 0.5319, 0.4167, 0.5532, 0.4167, 0.5532, 0.3333, 0.5319, 0.3333, 0.5319, 0.5, 0.5532, 0.5, 0.5532, 0.4167, 0.5319, 0.4167, 0.5319, 0.5833, 0.5532, 0.5833, 0.5532, 0.5, 0.5319, 0.5, 0.5319, 0.6667, 0.5532, 0.6667, 0.5532, 0.5833, 0.5319, 0.5833, 0.5319, 0.75, 0.5532, 0.75, 0.5532, 0.6667, 0.5319, 0.6667, 0.5319, 0.8333, 0.5532, 0.8333, 0.5532, 0.75, 0.5319, 0.75, 0.5319, 0.9167, 0.5532, 0.9167, 0.5532, 0.8333, 0.5319, 0.8333, 0.5532, 1.0, 0.5745, 1.0, 0.5745, 0.9167, 0.5532, 0.9167, 0.5532, 0.08333, 0.5745, 0.08333, 0.5745, 0.0, 0.5532, 0.0, 0.5532, 0.1667, 0.5745, 0.1667, 0.5745, 0.08333, 0.5532, 0.08333, 0.5532, 0.25, 0.5745, 0.25, 0.5745, 0.1667, 0.5532, 0.1667, 0.5532, 0.3333, 0.5745, 0.3333, 0.5745, 0.25, 0.5532, 0.25, 0.5532, 0.4167, 0.5745, 0.4167, 0.5745, 0.3333, 0.5532, 0.3333, 0.5532, 0.5, 0.5745, 0.5, 0.5745, 0.4167, 0.5532, 0.4167, 0.5532, 0.5833, 0.5745, 0.5833, 0.5745, 0.5, 0.5532, 0.5, 0.5532, 0.6667, 0.5745, 0.6667, 0.5745, 0.5833, 0.5532, 0.5833, 0.5532, 0.75, 0.5745, 0.75, 0.5745, 0.6667, 0.5532, 0.6667, 0.5532, 0.8333, 0.5745, 0.8333, 0.5745, 0.75, 0.5532, 0.75, 0.5532, 0.9167, 0.5745, 0.9167, 0.5745, 0.8333, 0.5532, 0.8333, 0.5745, 1.0, 0.5957, 1.0, 0.5957, 0.9167, 0.5745, 0.9167, 0.5745, 0.08333, 0.5957, 0.08333, 0.5957, 0.0, 0.5745, 0.0, 0.5745, 0.1667, 0.5957, 0.1667, 0.5957, 0.08333, 0.5745, 0.08333, 0.5745, 0.25, 0.5957, 0.25, 0.5957, 0.1667, 0.5745, 0.1667, 0.5745, 0.3333, 0.5957, 0.3333, 0.5957, 0.25, 0.5745, 0.25, 0.5745, 0.4167, 0.5957, 0.4167, 0.5957, 0.3333, 0.5745, 0.3333, 0.5745, 0.5, 0.5957, 0.5, 0.5957, 0.4167, 0.5745, 0.4167, 0.5745, 0.5833, 0.5957, 0.5833, 0.5957, 0.5, 0.5745, 0.5, 0.5745, 0.6667, 0.5957, 0.6667, 0.5957, 0.5833, 0.5745, 0.5833, 0.5745, 0.75, 0.5957, 0.75, 0.5957, 0.6667, 0.5745, 0.6667, 0.5745, 0.8333, 0.5957, 0.8333, 0.5957, 0.75, 0.5745, 0.75, 0.5745, 0.9167, 0.5957, 0.9167, 0.5957, 0.8333, 0.5745, 0.8333, 0.5957, 1.0, 0.617, 1.0, 0.617, 0.9167, 0.5957, 0.9167, 0.5957, 0.08333, 0.617, 0.08333, 0.617, 0.0, 0.5957, 0.0, 0.5957, 0.1667, 0.617, 0.1667, 0.617, 0.08333, 0.5957, 0.08333, 0.5957, 0.25, 0.617, 0.25, 0.617, 0.1667, 0.5957, 0.1667, 0.5957, 0.3333, 0.617, 0.3333, 0.617, 0.25, 0.5957, 0.25, 0.5957, 0.4167, 0.617, 0.4167, 0.617, 0.3333, 0.5957, 0.3333, 0.5957, 0.5, 0.617, 0.5, 0.617, 0.4167, 0.5957, 0.4167, 0.5957, 0.5833, 0.617, 0.5833, 0.617, 0.5, 0.5957, 0.5, 0.5957, 0.6667, 0.617, 0.6667, 0.617, 0.5833, 0.5957, 0.5833, 0.5957, 0.75, 0.617, 0.75, 0.617, 0.6667, 0.5957, 0.6667, 0.5957, 0.8333, 0.617, 0.8333, 0.617, 0.75, 0.5957, 0.75, 0.5957, 0.9167, 0.617, 0.9167, 0.617, 0.8333, 0.5957, 0.8333, 0.617, 1.0, 0.6383, 1.0, 0.6383, 0.9167, 0.617, 0.9167, 0.617, 0.08333, 0.6383, 0.08333, 0.6383, 0.0, 0.617, 0.0, 0.617, 0.1667, 0.6383, 0.1667, 0.6383, 0.08333, 0.617, 0.08333, 0.617, 0.25, 0.6383, 0.25, 0.6383, 0.1667, 0.617, 0.1667, 0.617, 0.3333, 0.6383, 0.3333, 0.6383, 0.25, 0.617, 0.25, 0.617, 0.4167, 0.6383, 0.4167, 0.6383, 0.3333, 0.617, 0.3333, 0.617, 0.5, 0.6383, 0.5, 0.6383, 0.4167, 0.617, 0.4167, 0.617, 0.5833, 0.6383, 0.5833, 0.6383, 0.5, 0.617, 0.5, 0.617, 0.6667, 0.6383, 0.6667, 0.6383, 0.5833, 0.617, 0.5833, 0.617, 0.75, 0.6383, 0.75, 0.6383, 0.6667, 0.617, 0.6667, 0.617, 0.8333, 0.6383, 0.8333, 0.6383, 0.75, 0.617, 0.75, 0.617, 0.9167, 0.6383, 0.9167, 0.6383, 0.8333, 0.617, 0.8333, 0.6383, 1.0, 0.6596, 1.0, 0.6596, 0.9167, 0.6383, 0.9167, 0.6383, 0.08333, 0.6596, 0.08333, 0.6596, 0.0, 0.6383, 0.0, 0.6383, 0.1667, 0.6596, 0.1667, 0.6596, 0.08333, 0.6383, 0.08333, 0.6383, 0.25, 0.6596, 0.25, 0.6596, 0.1667, 0.6383, 0.1667, 0.6383, 0.3333, 0.6596, 0.3333, 0.6596, 0.25, 0.6383, 0.25, 0.6383, 0.4167, 0.6596, 0.4167, 0.6596, 0.3333, 0.6383, 0.3333, 0.6383, 0.5, 0.6596, 0.5, 0.6596, 0.4167, 0.6383, 0.4167, 0.6383, 0.5833, 0.6596, 0.5833, 0.6596, 0.5, 0.6383, 0.5, 0.6383, 0.6667, 0.6596, 0.6667, 0.6596, 0.5833, 0.6383, 0.5833, 0.6383, 0.75, 0.6596, 0.75, 0.6596, 0.6667, 0.6383, 0.6667, 0.6383, 0.8333, 0.6596, 0.8333, 0.6596, 0.75, 0.6383, 0.75, 0.6383, 0.9167, 0.6596, 0.9167, 0.6596, 0.8333, 0.6383, 0.8333, 0.6596, 1.0, 0.6809, 1.0, 0.6809, 0.9167, 0.6596, 0.9167, 0.6596, 0.08333, 0.6809, 0.08333, 0.6809, 0.0, 0.6596, 0.0, 0.6596, 0.1667, 0.6809, 0.1667, 0.6809, 0.08333, 0.6596, 0.08333, 0.6596, 0.25, 0.6809, 0.25, 0.6809, 0.1667, 0.6596, 0.1667, 0.6596, 0.3333, 0.6809, 0.3333, 0.6809, 0.25, 0.6596, 0.25, 0.6596, 0.4167, 0.6809, 0.4167, 0.6809, 0.3333, 0.6596, 0.3333, 0.6596, 0.5, 0.6809, 0.5, 0.6809, 0.4167, 0.6596, 0.4167, 0.6596, 0.5833, 0.6809, 0.5833, 0.6809, 0.5, 0.6596, 0.5, 0.6596, 0.6667, 0.6809, 0.6667, 0.6809, 0.5833, 0.6596, 0.5833, 0.6596, 0.75, 0.6809, 0.75, 0.6809, 0.6667, 0.6596, 0.6667, 0.6596, 0.8333, 0.6809, 0.8333, 0.6809, 0.75, 0.6596, 0.75, 0.6596, 0.9167, 0.6809, 0.9167, 0.6809, 0.8333, 0.6596, 0.8333, 0.6809, 1.0, 0.7021, 1.0, 0.7021, 0.9167, 0.6809, 0.9167, 0.6809, 0.08333, 0.7021, 0.08333, 0.7021, 0.0, 0.6809, 0.0, 0.6809, 0.1667, 0.7021, 0.1667, 0.7021, 0.08333, 0.6809, 0.08333, 0.6809, 0.25, 0.7021, 0.25, 0.7021, 0.1667, 0.6809, 0.1667, 0.6809, 0.3333, 0.7021, 0.3333, 0.7021, 0.25, 0.6809, 0.25, 0.6809, 0.4167, 0.7021, 0.4167, 0.7021, 0.3333, 0.6809, 0.3333, 0.6809, 0.5, 0.7021, 0.5, 0.7021, 0.4167, 0.6809, 0.4167, 0.6809, 0.5833, 0.7021, 0.5833, 0.7021, 0.5, 0.6809, 0.5, 0.6809, 0.6667, 0.7021, 0.6667, 0.7021, 0.5833, 0.6809, 0.5833, 0.6809, 0.75, 0.7021, 0.75, 0.7021, 0.6667, 0.6809, 0.6667, 0.6809, 0.8333, 0.7021, 0.8333, 0.7021, 0.75, 0.6809, 0.75, 0.6809, 0.9167, 0.7021, 0.9167, 0.7021, 0.8333, 0.6809, 0.8333, 0.7021, 1.0, 0.7234, 1.0, 0.7234, 0.9167, 0.7021, 0.9167, 0.7021, 0.08333, 0.7234, 0.08333, 0.7234, 0.0, 0.7021, 0.0, 0.7021, 0.1667, 0.7234, 0.1667, 0.7234, 0.08333, 0.7021, 0.08333, 0.7021, 0.25, 0.7234, 0.25, 0.7234, 0.1667, 0.7021, 0.1667, 0.7021, 0.3333, 0.7234, 0.3333, 0.7234, 0.25, 0.7021, 0.25, 0.7021, 0.4167, 0.7234, 0.4167, 0.7234, 0.3333, 0.7021, 0.3333, 0.7021, 0.5, 0.7234, 0.5, 0.7234, 0.4167, 0.7021, 0.4167, 0.7021, 0.5833, 0.7234, 0.5833, 0.7234, 0.5, 0.7021, 0.5, 0.7021, 0.6667, 0.7234, 0.6667, 0.7234, 0.5833, 0.7021, 0.5833, 0.7021, 0.75, 0.7234, 0.75, 0.7234, 0.6667, 0.7021, 0.6667, 0.7021, 0.8333, 0.7234, 0.8333, 0.7234, 0.75, 0.7021, 0.75, 0.7021, 0.9167, 0.7234, 0.9167, 0.7234, 0.8333, 0.7021, 0.8333, 0.7234, 1.0, 0.7447, 1.0, 0.7447, 0.9167, 0.7234, 0.9167, 0.7234, 0.08333, 0.7447, 0.08333, 0.7447, 0.0, 0.7234, 0.0, 0.7234, 0.1667, 0.7447, 0.1667, 0.7447, 0.08333, 0.7234, 0.08333, 0.7234, 0.25, 0.7447, 0.25, 0.7447, 0.1667, 0.7234, 0.1667, 0.7234, 0.3333, 0.7447, 0.3333, 0.7447, 0.25, 0.7234, 0.25, 0.7234, 0.4167, 0.7447, 0.4167, 0.7447, 0.3333, 0.7234, 0.3333, 0.7234, 0.5, 0.7447, 0.5, 0.7447, 0.4167, 0.7234, 0.4167, 0.7234, 0.5833, 0.7447, 0.5833, 0.7447, 0.5, 0.7234, 0.5, 0.7234, 0.6667, 0.7447, 0.6667, 0.7447, 0.5833, 0.7234, 0.5833, 0.7234, 0.75, 0.7447, 0.75, 0.7447, 0.6667, 0.7234, 0.6667, 0.7234, 0.8333, 0.7447, 0.8333, 0.7447, 0.75, 0.7234, 0.75, 0.7234, 0.9167, 0.7447, 0.9167, 0.7447, 0.8333, 0.7234, 0.8333, 0.7447, 1.0, 0.766, 1.0, 0.766, 0.9167, 0.7447, 0.9167, 0.7447, 0.08333, 0.766, 0.08333, 0.766, 0.0, 0.7447, 0.0, 0.7447, 0.1667, 0.766, 0.1667, 0.766, 0.08333, 0.7447, 0.08333, 0.7447, 0.25, 0.766, 0.25, 0.766, 0.1667, 0.7447, 0.1667, 0.7447, 0.3333, 0.766, 0.3333, 0.766, 0.25, 0.7447, 0.25, 0.7447, 0.4167, 0.766, 0.4167, 0.766, 0.3333, 0.7447, 0.3333, 0.7447, 0.5, 0.766, 0.5, 0.766, 0.4167, 0.7447, 0.4167, 0.7447, 0.5833, 0.766, 0.5833, 0.766, 0.5, 0.7447, 0.5, 0.7447, 0.6667, 0.766, 0.6667, 0.766, 0.5833, 0.7447, 0.5833, 0.7447, 0.75, 0.766, 0.75, 0.766, 0.6667, 0.7447, 0.6667, 0.7447, 0.8333, 0.766, 0.8333, 0.766, 0.75, 0.7447, 0.75, 0.7447, 0.9167, 0.766, 0.9167, 0.766, 0.8333, 0.7447, 0.8333, 0.766, 1.0, 0.7872, 1.0, 0.7872, 0.9167, 0.766, 0.9167, 0.766, 0.08333, 0.7872, 0.08333, 0.7872, 0.0, 0.766, 0.0, 0.766, 0.1667, 0.7872, 0.1667, 0.7872, 0.08333, 0.766, 0.08333, 0.766, 0.25, 0.7872, 0.25, 0.7872, 0.1667, 0.766, 0.1667, 0.766, 0.3333, 0.7872, 0.3333, 0.7872, 0.25, 0.766, 0.25, 0.766, 0.4167, 0.7872, 0.4167, 0.7872, 0.3333, 0.766, 0.3333, 0.766, 0.5, 0.7872, 0.5, 0.7872, 0.4167, 0.766, 0.4167, 0.766, 0.5833, 0.7872, 0.5833, 0.7872, 0.5, 0.766, 0.5, 0.766, 0.6667, 0.7872, 0.6667, 0.7872, 0.5833, 0.766, 0.5833, 0.766, 0.75, 0.7872, 0.75, 0.7872, 0.6667, 0.766, 0.6667, 0.766, 0.8333, 0.7872, 0.8333, 0.7872, 0.75, 0.766, 0.75, 0.766, 0.9167, 0.7872, 0.9167, 0.7872, 0.8333, 0.766, 0.8333, 0.7872, 1.0, 0.8085, 1.0, 0.8085, 0.9167, 0.7872, 0.9167, 0.7872, 0.08333, 0.8085, 0.08333, 0.8085, 0.0, 0.7872, 0.0, 0.7872, 0.1667, 0.8085, 0.1667, 0.8085, 0.08333, 0.7872, 0.08333, 0.7872, 0.25, 0.8085, 0.25, 0.8085, 0.1667, 0.7872, 0.1667, 0.7872, 0.3333, 0.8085, 0.3333, 0.8085, 0.25, 0.7872, 0.25, 0.7872, 0.4167, 0.8085, 0.4167, 0.8085, 0.3333, 0.7872, 0.3333, 0.7872, 0.5, 0.8085, 0.5, 0.8085, 0.4167, 0.7872, 0.4167, 0.7872, 0.5833, 0.8085, 0.5833, 0.8085, 0.5, 0.7872, 0.5, 0.7872, 0.6667, 0.8085, 0.6667, 0.8085, 0.5833, 0.7872, 0.5833, 0.7872, 0.75, 0.8085, 0.75, 0.8085, 0.6667, 0.7872, 0.6667, 0.7872, 0.8333, 0.8085, 0.8333, 0.8085, 0.75, 0.7872, 0.75, 0.7872, 0.9167, 0.8085, 0.9167, 0.8085, 0.8333, 0.7872, 0.8333, 0.8085, 1.0, 0.8298, 1.0, 0.8298, 0.9167, 0.8085, 0.9167, 0.8085, 0.08333, 0.8298, 0.08333, 0.8298, 0.0, 0.8085, 0.0, 0.8085, 0.1667, 0.8298, 0.1667, 0.8298, 0.08333, 0.8085, 0.08333, 0.8085, 0.25, 0.8298, 0.25, 0.8298, 0.1667, 0.8085, 0.1667, 0.8085, 0.3333, 0.8298, 0.3333, 0.8298, 0.25, 0.8085, 0.25, 0.8085, 0.4167, 0.8298, 0.4167, 0.8298, 0.3333, 0.8085, 0.3333, 0.8085, 0.5, 0.8298, 0.5, 0.8298, 0.4167, 0.8085, 0.4167, 0.8085, 0.5833, 0.8298, 0.5833, 0.8298, 0.5, 0.8085, 0.5, 0.8085, 0.6667, 0.8298, 0.6667, 0.8298, 0.5833, 0.8085, 0.5833, 0.8085, 0.75, 0.8298, 0.75, 0.8298, 0.6667, 0.8085, 0.6667, 0.8085, 0.8333, 0.8298, 0.8333, 0.8298, 0.75, 0.8085, 0.75, 0.8085, 0.9167, 0.8298, 0.9167, 0.8298, 0.8333, 0.8085, 0.8333, 0.8298, 1.0, 0.8511, 1.0, 0.8511, 0.9167, 0.8298, 0.9167, 0.8298, 0.08333, 0.8511, 0.08333, 0.8511, 0.0, 0.8298, 0.0, 0.8298, 0.1667, 0.8511, 0.1667, 0.8511, 0.08333, 0.8298, 0.08333, 0.8298, 0.25, 0.8511, 0.25, 0.8511, 0.1667, 0.8298, 0.1667, 0.8298, 0.3333, 0.8511, 0.3333, 0.8511, 0.25, 0.8298, 0.25, 0.8298, 0.4167, 0.8511, 0.4167, 0.8511, 0.3333, 0.8298, 0.3333, 0.8298, 0.5, 0.8511, 0.5, 0.8511, 0.4167, 0.8298, 0.4167, 0.8298, 0.5833, 0.8511, 0.5833, 0.8511, 0.5, 0.8298, 0.5, 0.8298, 0.6667, 0.8511, 0.6667, 0.8511, 0.5833, 0.8298, 0.5833, 0.8298, 0.75, 0.8511, 0.75, 0.8511, 0.6667, 0.8298, 0.6667, 0.8298, 0.8333, 0.8511, 0.8333, 0.8511, 0.75, 0.8298, 0.75, 0.8298, 0.9167, 0.8511, 0.9167, 0.8511, 0.8333, 0.8298, 0.8333, 0.8511, 1.0, 0.8723, 1.0, 0.8723, 0.9167, 0.8511, 0.9167, 0.8511, 0.08333, 0.8723, 0.08333, 0.8723, 0.0, 0.8511, 0.0, 0.8511, 0.1667, 0.8723, 0.1667, 0.8723, 0.08333, 0.8511, 0.08333, 0.8511, 0.25, 0.8723, 0.25, 0.8723, 0.1667, 0.8511, 0.1667, 0.8511, 0.3333, 0.8723, 0.3333, 0.8723, 0.25, 0.8511, 0.25, 0.8511, 0.4167, 0.8723, 0.4167, 0.8723, 0.3333, 0.8511, 0.3333, 0.8511, 0.5, 0.8723, 0.5, 0.8723, 0.4167, 0.8511, 0.4167, 0.8511, 0.5833, 0.8723, 0.5833, 0.8723, 0.5, 0.8511, 0.5, 0.8511, 0.6667, 0.8723, 0.6667, 0.8723, 0.5833, 0.8511, 0.5833, 0.8511, 0.75, 0.8723, 0.75, 0.8723, 0.6667, 0.8511, 0.6667, 0.8511, 0.8333, 0.8723, 0.8333, 0.8723, 0.75, 0.8511, 0.75, 0.8511, 0.9167, 0.8723, 0.9167, 0.8723, 0.8333, 0.8511, 0.8333, 0.8723, 1.0, 0.8936, 1.0, 0.8936, 0.9167, 0.8723, 0.9167, 0.8723, 0.08333, 0.8936, 0.08333, 0.8936, 0.0, 0.8723, 0.0, 0.8723, 0.1667, 0.8936, 0.1667, 0.8936, 0.08333, 0.8723, 0.08333, 0.8723, 0.25, 0.8936, 0.25, 0.8936, 0.1667, 0.8723, 0.1667, 0.8723, 0.3333, 0.8936, 0.3333, 0.8936, 0.25, 0.8723, 0.25, 0.8723, 0.4167, 0.8936, 0.4167, 0.8936, 0.3333, 0.8723, 0.3333, 0.8723, 0.5, 0.8936, 0.5, 0.8936, 0.4167, 0.8723, 0.4167, 0.8723, 0.5833, 0.8936, 0.5833, 0.8936, 0.5, 0.8723, 0.5, 0.8723, 0.6667, 0.8936, 0.6667, 0.8936, 0.5833, 0.8723, 0.5833, 0.8723, 0.75, 0.8936, 0.75, 0.8936, 0.6667, 0.8723, 0.6667, 0.8723, 0.8333, 0.8936, 0.8333, 0.8936, 0.75, 0.8723, 0.75, 0.8723, 0.9167, 0.8936, 0.9167, 0.8936, 0.8333, 0.8723, 0.8333, 0.8936, 1.0, 0.9149, 1.0, 0.9149, 0.9167, 0.8936, 0.9167, 0.8936, 0.08333, 0.9149, 0.08333, 0.9149, 0.0, 0.8936, 0.0, 0.8936, 0.1667, 0.9149, 0.1667, 0.9149, 0.08333, 0.8936, 0.08333, 0.8936, 0.25, 0.9149, 0.25, 0.9149, 0.1667, 0.8936, 0.1667, 0.8936, 0.3333, 0.9149, 0.3333, 0.9149, 0.25, 0.8936, 0.25, 0.8936, 0.4167, 0.9149, 0.4167, 0.9149, 0.3333, 0.8936, 0.3333, 0.8936, 0.5, 0.9149, 0.5, 0.9149, 0.4167, 0.8936, 0.4167, 0.8936, 0.5833, 0.9149, 0.5833, 0.9149, 0.5, 0.8936, 0.5, 0.8936, 0.6667, 0.9149, 0.6667, 0.9149, 0.5833, 0.8936, 0.5833, 0.8936, 0.75, 0.9149, 0.75, 0.9149, 0.6667, 0.8936, 0.6667, 0.8936, 0.8333, 0.9149, 0.8333, 0.9149, 0.75, 0.8936, 0.75, 0.8936, 0.9167, 0.9149, 0.9167, 0.9149, 0.8333, 0.8936, 0.8333, 0.9149, 1.0, 0.9362, 1.0, 0.9362, 0.9167, 0.9149, 0.9167, 0.9149, 0.08333, 0.9362, 0.08333, 0.9362, 0.0, 0.9149, 0.0, 0.9149, 0.1667, 0.9362, 0.1667, 0.9362, 0.08333, 0.9149, 0.08333, 0.9149, 0.25, 0.9362, 0.25, 0.9362, 0.1667, 0.9149, 0.1667, 0.9149, 0.3333, 0.9362, 0.3333, 0.9362, 0.25, 0.9149, 0.25, 0.9149, 0.4167, 0.9362, 0.4167, 0.9362, 0.3333, 0.9149, 0.3333, 0.9149, 0.5, 0.9362, 0.5, 0.9362, 0.4167, 0.9149, 0.4167, 0.9149, 0.5833, 0.9362, 0.5833, 0.9362, 0.5, 0.9149, 0.5, 0.9149, 0.6667, 0.9362, 0.6667, 0.9362, 0.5833, 0.9149, 0.5833, 0.9149, 0.75, 0.9362, 0.75, 0.9362, 0.6667, 0.9149, 0.6667, 0.9149, 0.8333, 0.9362, 0.8333, 0.9362, 0.75, 0.9149, 0.75, 0.9149, 0.9167, 0.9362, 0.9167, 0.9362, 0.8333, 0.9149, 0.8333, 0.9362, 1.0, 0.9574, 1.0, 0.9574, 0.9167, 0.9362, 0.9167, 0.9362, 0.08333, 0.9574, 0.08333, 0.9574, 0.0, 0.9362, 0.0, 0.9362, 0.1667, 0.9574, 0.1667, 0.9574, 0.08333, 0.9362, 0.08333, 0.9362, 0.25, 0.9574, 0.25, 0.9574, 0.1667, 0.9362, 0.1667, 0.9362, 0.3333, 0.9574, 0.3333, 0.9574, 0.25, 0.9362, 0.25, 0.9362, 0.4167, 0.9574, 0.4167, 0.9574, 0.3333, 0.9362, 0.3333, 0.9362, 0.5, 0.9574, 0.5, 0.9574, 0.4167, 0.9362, 0.4167, 0.9362, 0.5833, 0.9574, 0.5833, 0.9574, 0.5, 0.9362, 0.5, 0.9362, 0.6667, 0.9574, 0.6667, 0.9574, 0.5833, 0.9362, 0.5833, 0.9362, 0.75, 0.9574, 0.75, 0.9574, 0.6667, 0.9362, 0.6667, 0.9362, 0.8333, 0.9574, 0.8333, 0.9574, 0.75, 0.9362, 0.75, 0.9362, 0.9167, 0.9574, 0.9167, 0.9574, 0.8333, 0.9362, 0.8333, 0.9574, 1.0, 0.9787, 1.0, 0.9787, 0.9167, 0.9574, 0.9167, 0.9574, 0.08333, 0.9787, 0.08333, 0.9787, 0.0, 0.9574, 0.0, 0.9574, 0.1667, 0.9787, 0.1667, 0.9787, 0.08333, 0.9574, 0.08333, 0.9574, 0.25, 0.9787, 0.25, 0.9787, 0.1667, 0.9574, 0.1667, 0.9574, 0.3333, 0.9787, 0.3333, 0.9787, 0.25, 0.9574, 0.25, 0.9574, 0.4167, 0.9787, 0.4167, 0.9787, 0.3333, 0.9574, 0.3333, 0.9574, 0.5, 0.9787, 0.5, 0.9787, 0.4167, 0.9574, 0.4167, 0.9574, 0.5833, 0.9787, 0.5833, 0.9787, 0.5, 0.9574, 0.5, 0.9574, 0.6667, 0.9787, 0.6667, 0.9787, 0.5833, 0.9574, 0.5833, 0.9574, 0.75, 0.9787, 0.75, 0.9787, 0.6667, 0.9574, 0.6667, 0.9574, 0.8333, 0.9787, 0.8333, 0.9787, 0.75, 0.9574, 0.75, 0.9574, 0.9167, 0.9787, 0.9167, 0.9787, 0.8333, 0.9574, 0.8333, 0.9787, 1.0, 1.0, 1.0, 1.0, 0.9167, 0.9787, 0.9167, 0.9787, 0.08333, 1.0, 0.08333, 1.0, 0.0, 0.9787, 0.0, 0.9787, 0.1667, 1.0, 0.1667, 1.0, 0.08333, 0.9787, 0.08333, 0.9787, 0.25, 1.0, 0.25, 1.0, 0.1667, 0.9787, 0.1667, 0.9787, 0.3333, 1.0, 0.3333, 1.0, 0.25, 0.9787, 0.25, 0.9787, 0.4167, 1.0, 0.4167, 1.0, 0.3333, 0.9787, 0.3333, 0.9787, 0.5, 1.0, 0.5, 1.0, 0.4167, 0.9787, 0.4167, 0.9787, 0.5833, 1.0, 0.5833, 1.0, 0.5, 0.9787, 0.5, 0.9787, 0.6667, 1.0, 0.6667, 1.0, 0.5833, 0.9787, 0.5833, 0.9787, 0.75, 1.0, 0.75, 1.0, 0.6667, 0.9787, 0.6667, 0.9787, 0.8333, 1.0, 0.8333, 1.0, 0.75, 0.9787, 0.75, 0.9787, 0.9167, 1.0, 0.9167, 1.0, 0.8333, 0.9787, 0.8333])
me_nurbspath.materials.append(mat_material_001)
me_nurbspath.auto_texspace = False
me_nurbspath.update()

# ---- objects
ob_nurbspath = bpy.data.objects.new('NurbsPath', me_nurbspath)

# ---- transforms, parenting, visibility, modifiers, constraints
ob_nurbspath.location = (-0.4964, -0.1486, 0.0)
ob_nurbspath.rotation_euler = (0.0, -0.0, 1.899)
ob_nurbspath.scale = (0.618, 0.618, 0.618)

# ---- collection membership
col_collection.objects.link(ob_nurbspath)

# ---- scene / render settings (as saved in the file)
scene.frame_start = 1; scene.frame_end = 250; scene.frame_set(1)
scene.render.engine = 'BLENDER_EEVEE_NEXT'
scene.cycles.sampling_pattern = 'TABULATED_SOBOL'
scene.eevee.ray_tracing_options.trace_max_roughness = 0.0
bpy.context.view_layer.update()

# ---- added for rendering (the .blend has no active camera and no usable light): camera, sun
cam_auto = bpy.data.cameras.new('AutoCamera')
cam_auto.lens = 50.0
cam_auto.sensor_width = 36.0
cam_auto.clip_end = 1000.0
ob_auto_camera = bpy.data.objects.new('AutoCamera', cam_auto)
scene.collection.objects.link(ob_auto_camera)
ob_auto_camera.location = (1.5245, -1.83634, 1.23506)
ob_auto_camera.rotation_euler = (1.09748, -7.21219e-08, 0.694738)
scene.camera = ob_auto_camera
light_auto_sun = bpy.data.lights.new('AutoSun', 'SUN')
light_auto_sun.energy = 3.0
light_auto_sun.angle = 0.0523599
ob_auto_sun = bpy.data.objects.new('AutoSun', light_auto_sun)
scene.collection.objects.link(ob_auto_sun)
ob_auto_sun.rotation_euler = (0.872665, 0.174533, 0.523599)
bpy.context.view_layer.update()
